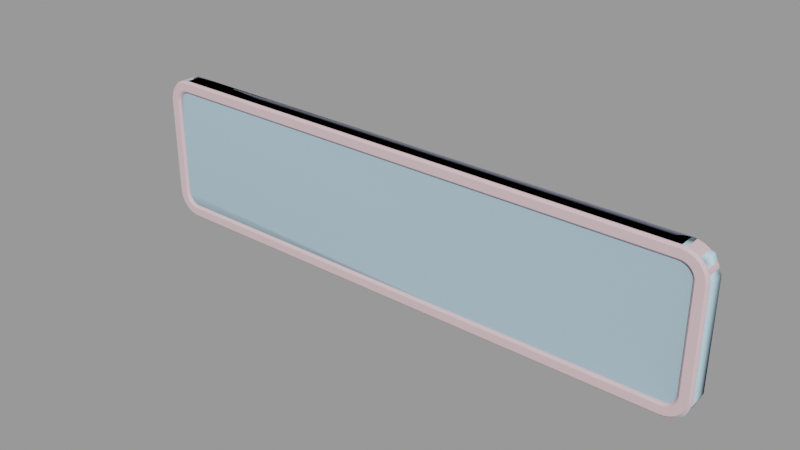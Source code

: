 # Source: sign_gameplay01_witharrow_l.blend  (saved by Blender 2.92.15; exported with 4.5.12 LTS)
import bpy
from mathutils import Matrix  # noqa: F401  (used for matrix-valued properties, if any)

bpy.ops.wm.read_factory_settings(use_empty=True)
scene = bpy.context.scene
scene.name = 'sign_gameplay01_witharrow_l.qc'

# ---- collections
col_sign_gameplay01_witharrow_l = bpy.data.collections.new('sign_gameplay01_witharrow_l'); scene.collection.children.link(col_sign_gameplay01_witharrow_l)

# ---- materials (node trees are filled in below, after node groups)
mat_sign_gameplay01_skin1 = bpy.data.materials.new('sign_gameplay01_skin1')
mat_sign_gameplay01_skin1.use_transparent_shadow = False
mat_sign_gameplay01_skin1.diffuse_color = (0.741, 0.5328, 0.5703, 1.0)
mat_phy = bpy.data.materials.new('  phy')
mat_phy.use_transparent_shadow = False
mat_phy.diffuse_color = (0.5672, 0.8208, 0.9743, 1.0)

# ---- material node trees

# ---- meshes
me_sign_gameplay01_witharrow_l = bpy.data.meshes.new('sign_gameplay01_witharrow_L')
me_sign_gameplay01_witharrow_l.from_pydata([(-23.0, -2.666, 12.0), (-43.0, -3e-06, 12.0), (-43.0, -2.666, 12.0), (-23.0, -2e-06, 12.0), (-23.0, -2.666, -10.0), (-43.0, -2e-06, -10.0), (-43.0, -2.666, -10.0), (-23.0, -1e-06, -10.0), (43.0, -2.666, -10.0), (43.0, 2e-06, -10.0), (-23.0, -1e-06, 10.0), (-43.0, -2.666, 10.0), (-43.0, -2e-06, 10.0), (-23.0, -2.666, 10.0), (43.0, 2e-06, 10.0), (43.0, -2.666, 10.0), (-23.0, 0.0, -12.0), (-43.0, -2.666, -12.0), (-43.0, -1e-06, -12.0), (-23.0, -2.666, -12.0), (43.0, 3e-06, -12.0), (43.0, -2.666, -12.0), (-23.67, -2.0, -10.0), (-24.0, -1.666, 10.0), (-24.0, -1.666, -10.0), (-23.67, -2.0, 10.0), (-22.0, -1.666, -10.0), (-22.33, -2.0, 10.0), (-22.33, -2.0, -10.0), (-22.0, -1.666, 10.0), (43.0, -2.666, 12.0), (43.0, 1e-06, 12.0), (45.0, -1.666, 8.0), (43.0, -1.666, 10.0), (-23.0, -1.666, 10.0), (43.45, -1.666, 9.95), (43.87, -1.666, 9.802), (44.25, -1.666, 9.564), (44.56, -1.666, 9.247), (44.8, -1.666, 8.868), (44.95, -1.666, 8.445), (44.95, -1.666, -8.445), (45.0, -1.666, -8.0), (44.8, -1.666, -8.868), (44.56, -1.666, -9.247), (44.25, -1.666, -9.564), (43.87, -1.666, -9.802), (43.45, -1.666, -9.95), (43.0, -1.666, -10.0), (-23.0, -1.666, -10.0), (-43.0, -1.666, 10.0), (-43.0, -1.666, -10.0), (-43.45, -1.666, -9.95), (-43.87, -1.666, -9.802), (-44.25, -1.666, -9.564), (-44.56, -1.666, -9.247), (-44.8, -1.666, -8.868), (-44.95, -1.666, -8.445), (-45.0, -1.666, -8.0), (-45.0, -1.666, 8.0), (-44.95, -1.666, 8.445), (-44.8, -1.666, 8.868), (-44.56, -1.666, 9.247), (-44.25, -1.666, 9.564), (-43.87, -1.666, 9.802), (-43.45, -1.666, 9.95), (47.0, -2.666, -8.0), (46.67, -3.0, 8.0), (46.67, -3.0, -8.0), (46.59, -3.0, -8.715), (46.92, -2.666, -8.78), (46.39, -3.0, -9.403), (-23.0, -3.0, 11.67), (43.0, -3.0, 11.67), (43.72, -3.0, 11.59), (43.78, -2.666, 11.92), (44.4, -3.0, 11.39), (44.53, -2.666, 11.7), (45.04, -3.0, 11.05), (45.22, -2.666, 11.33), (45.59, -3.0, 10.59), (45.83, -2.666, 10.83), (46.05, -3.0, 10.04), (46.33, -2.666, 10.22), (46.39, -3.0, 9.403), (46.7, -2.666, 9.531), (46.59, -3.0, 8.715), (46.92, -2.666, 8.78), (47.0, -2.666, 8.0), (-45.0, -2e-06, -8.0), (-45.0, -2.666, -8.0), (-44.96, -2.666, -8.39), (-44.96, -2e-06, -8.39), (-44.85, -2.666, -8.765), (-44.85, -2e-06, -8.765), (-44.66, -2.666, -9.111), (-44.66, -2e-06, -9.111), (-44.41, -2.666, -9.414), (-44.41, -2e-06, -9.414), (-44.11, -2.666, -9.663), (-44.11, -2e-06, -9.663), (-43.77, -2.666, -9.848), (-43.77, -2e-06, -9.848), (-43.39, -2.666, -9.962), (-43.39, -2e-06, -9.962), (-43.39, -2.666, 9.962), (-43.39, -2e-06, 9.962), (-43.77, -2.666, 9.848), (-43.77, -2e-06, 9.848), (-44.11, -2.666, 9.663), (-44.11, -2e-06, 9.663), (-44.41, -2.666, 9.414), (-44.41, -2e-06, 9.414), (-44.66, -2.666, 9.111), (-44.66, -2e-06, 9.111), (-44.85, -2.666, 8.765), (-44.85, -2e-06, 8.765), (-44.96, -2.666, 8.39), (-44.96, -2e-06, 8.39), (-45.0, -2.666, 8.0), (-45.0, -2e-06, 8.0), (44.96, 2e-06, -8.39), (45.0, -2.666, -8.0), (45.0, 2e-06, -8.0), (44.96, -2.666, -8.39), (44.85, 2e-06, -8.765), (44.85, -2.666, -8.765), (44.66, 2e-06, -9.111), (44.66, -2.666, -9.111), (44.41, 2e-06, -9.414), (44.41, -2.666, -9.414), (44.11, 2e-06, -9.663), (44.11, -2.666, -9.663), (43.77, 2e-06, -9.848), (43.77, -2.666, -9.848), (43.39, 2e-06, -9.962), (43.39, -2.666, -9.962), (43.39, 2e-06, 9.962), (43.39, -2.666, 9.962), (43.77, 2e-06, 9.848), (43.77, -2.666, 9.848), (44.11, 2e-06, 9.663), (44.11, -2.666, 9.663), (44.41, 2e-06, 9.414), (44.41, -2.666, 9.414), (44.66, 2e-06, 9.111), (44.66, -2.666, 9.111), (44.85, 2e-06, 8.765), (44.85, -2.666, 8.765), (44.96, 2e-06, 8.39), (44.96, -2.666, 8.39), (45.0, 2e-06, 8.0), (45.0, -2.666, 8.0), (47.0, 2e-06, -8.0), (46.92, 2e-06, -8.78), (46.7, -2.666, -9.531), (46.7, 2e-06, -9.531), (46.33, -2.666, -10.22), (46.33, 2e-06, -10.22), (45.83, -2.666, -10.83), (45.83, 2e-06, -10.83), (45.22, -2.666, -11.33), (45.22, 2e-06, -11.33), (44.53, -2.666, -11.7), (44.53, 3e-06, -11.7), (43.78, -2.666, -11.92), (43.78, 3e-06, -11.92), (43.78, 1e-06, 11.92), (44.53, 1e-06, 11.7), (45.22, 2e-06, 11.33), (45.83, 2e-06, 10.83), (46.33, 2e-06, 10.22), (46.7, 2e-06, 9.531), (46.92, 2e-06, 8.78), (47.0, 2e-06, 8.0), (-46.92, -2.666, 8.78), (-47.0, -2e-06, 8.0), (-47.0, -2.666, 8.0), (-46.92, -2e-06, 8.78), (-46.7, -2.666, 9.531), (-46.7, -2e-06, 9.531), (-46.33, -2.666, 10.22), (-46.33, -2e-06, 10.22), (-45.83, -2.666, 10.83), (-45.83, -2e-06, 10.83), (-45.22, -2.666, 11.33), (-45.22, -2e-06, 11.33), (-44.53, -2.666, 11.7), (-44.53, -3e-06, 11.7), (-43.78, -2.666, 11.92), (-43.78, -3e-06, 11.92), (-43.78, -2.666, -11.92), (-43.78, -1e-06, -11.92), (-44.53, -2.666, -11.7), (-44.53, -1e-06, -11.7), (-45.22, -2.666, -11.33), (-45.22, -2e-06, -11.33), (-45.83, -2.666, -10.83), (-45.83, -2e-06, -10.83), (-46.33, -2.666, -10.22), (-46.33, -2e-06, -10.22), (-46.7, -2.666, -9.531), (-46.7, -2e-06, -9.531), (-46.92, -2.666, -8.78), (-46.92, -2e-06, -8.78), (-47.0, -2.666, -8.0), (-47.0, -2e-06, -8.0), (44.3, -3.0, -9.941), (45.59, -3.0, -10.59), (44.65, -3.0, -9.651), (46.05, -3.0, -10.04), (44.94, -3.0, -9.297), (45.16, -3.0, -8.894), (45.29, -3.0, -8.456), (45.33, -3.0, -8.0), (45.33, -3.0, 8.0), (45.29, -3.0, 8.456), (45.16, -3.0, 8.894), (44.94, -3.0, 9.297), (43.46, -3.0, -10.29), (44.4, -3.0, -11.39), (43.89, -3.0, -10.16), (45.04, -3.0, -11.05), (44.65, -3.0, 9.651), (44.3, -3.0, 9.941), (43.89, -3.0, 10.16), (43.46, -3.0, 10.29), (43.0, -3.0, 10.33), (-23.0, -3.0, 10.33), (-43.0, -3.0, 11.67), (-43.0, -3.0, 10.33), (-43.72, -3.0, 11.59), (-43.46, -3.0, 10.29), (-44.4, -3.0, 11.39), (-43.89, -3.0, 10.16), (-45.04, -3.0, 11.05), (-44.3, -3.0, 9.941), (-45.59, -3.0, 10.59), (-44.65, -3.0, 9.651), (-46.05, -3.0, 10.04), (-44.94, -3.0, 9.297), (-46.39, -3.0, 9.403), (-45.16, -3.0, 8.894), (-46.59, -3.0, 8.715), (-45.29, -3.0, 8.456), (-46.67, -3.0, 8.0), (-45.33, -3.0, 8.0), (-46.67, -3.0, -8.0), (-45.33, -3.0, -8.0), (-46.59, -3.0, -8.715), (-45.29, -3.0, -8.456), (-46.39, -3.0, -9.403), (-45.16, -3.0, -8.894), (-46.05, -3.0, -10.04), (-44.94, -3.0, -9.297), (-45.59, -3.0, -10.59), (-44.65, -3.0, -9.651), (-45.04, -3.0, -11.05), (-44.3, -3.0, -9.941), (-44.4, -3.0, -11.39), (-43.89, -3.0, -10.16), (-43.72, -3.0, -11.59), (-43.46, -3.0, -10.29), (-43.0, -3.0, -11.67), (-43.0, -3.0, -10.33), (-23.0, -3.0, -11.67), (-23.0, -3.0, -10.33), (43.0, -3.0, -11.67), (43.0, -3.0, -10.33), (43.72, -3.0, -11.59)], [], [(0, 1, 2), (0, 3, 1), (4, 5, 6), (4, 7, 5), (8, 7, 4), (8, 9, 7), (10, 11, 12), (10, 13, 11), (14, 13, 10), (14, 15, 13), (16, 17, 18), (16, 19, 17), (20, 19, 16), (20, 21, 19), (22, 23, 24), (22, 25, 23), (26, 27, 28), (26, 29, 27), (22, 27, 25), (22, 28, 27), (30, 3, 0), (30, 31, 3), (32, 33, 34), (32, 35, 33), (32, 36, 35), (32, 37, 36), (32, 38, 37), (32, 39, 38), (32, 40, 39), (32, 41, 42), (32, 43, 41), (32, 44, 43), (32, 45, 44), (32, 46, 45), (32, 47, 46), (32, 48, 47), (32, 49, 48), (32, 34, 49), (50, 49, 34), (50, 51, 49), (50, 52, 51), (50, 53, 52), (50, 54, 53), (50, 55, 54), (50, 56, 55), (50, 57, 56), (50, 58, 57), (50, 59, 58), (50, 60, 59), (50, 61, 60), (50, 62, 61), (50, 63, 62), (50, 64, 63), (50, 65, 64), (66, 67, 68), (69, 66, 68), (69, 70, 66), (71, 70, 69), (72, 73, 30), (74, 30, 73), (74, 75, 30), (76, 75, 74), (76, 77, 75), (78, 77, 76), (78, 79, 77), (80, 79, 78), (80, 81, 79), (82, 81, 80), (82, 83, 81), (84, 83, 82), (84, 85, 83), (86, 85, 84), (86, 87, 85), (67, 87, 86), (67, 88, 87), (66, 88, 67), (89, 90, 91), (89, 91, 92), (92, 91, 93), (92, 93, 94), (94, 93, 95), (94, 95, 96), (96, 95, 97), (96, 97, 98), (98, 97, 99), (98, 99, 100), (100, 99, 101), (100, 101, 102), (102, 101, 103), (102, 103, 104), (104, 103, 6), (104, 6, 5), (12, 11, 105), (12, 105, 106), (106, 105, 107), (106, 107, 108), (108, 107, 109), (108, 109, 110), (110, 109, 111), (110, 111, 112), (112, 111, 113), (112, 113, 114), (114, 113, 115), (114, 115, 116), (116, 115, 117), (116, 117, 118), (118, 117, 119), (118, 119, 120), (90, 120, 119), (90, 89, 120), (121, 122, 123), (121, 124, 122), (125, 124, 121), (125, 126, 124), (127, 126, 125), (127, 128, 126), (129, 128, 127), (129, 130, 128), (131, 130, 129), (131, 132, 130), (133, 132, 131), (133, 134, 132), (135, 134, 133), (135, 136, 134), (9, 136, 135), (9, 8, 136), (137, 15, 14), (137, 138, 15), (139, 138, 137), (139, 140, 138), (141, 140, 139), (141, 142, 140), (143, 142, 141), (143, 144, 142), (145, 144, 143), (145, 146, 144), (147, 146, 145), (147, 148, 146), (149, 148, 147), (149, 150, 148), (151, 150, 149), (151, 152, 150), (152, 151, 123), (152, 123, 122), (70, 153, 66), (70, 154, 153), (155, 154, 70), (155, 156, 154), (157, 156, 155), (157, 158, 156), (159, 158, 157), (159, 160, 158), (161, 160, 159), (161, 162, 160), (163, 162, 161), (163, 164, 162), (165, 164, 163), (165, 166, 164), (21, 166, 165), (21, 20, 166), (75, 31, 30), (75, 167, 31), (77, 167, 75), (77, 168, 167), (79, 168, 77), (79, 169, 168), (81, 169, 79), (81, 170, 169), (83, 170, 81), (83, 171, 170), (85, 171, 83), (85, 172, 171), (87, 172, 85), (87, 173, 172), (88, 173, 87), (88, 174, 173), (174, 88, 66), (174, 66, 153), (175, 176, 177), (175, 178, 176), (179, 178, 175), (179, 180, 178), (181, 180, 179), (181, 182, 180), (183, 182, 181), (183, 184, 182), (185, 184, 183), (185, 186, 184), (187, 186, 185), (187, 188, 186), (189, 188, 187), (189, 190, 188), (2, 190, 189), (2, 1, 190), (191, 18, 17), (191, 192, 18), (193, 192, 191), (193, 194, 192), (195, 194, 193), (195, 196, 194), (197, 196, 195), (197, 198, 196), (199, 198, 197), (199, 200, 198), (201, 200, 199), (201, 202, 200), (203, 202, 201), (203, 204, 202), (205, 204, 203), (205, 206, 204), (206, 205, 177), (206, 177, 176), (207, 208, 209), (209, 208, 210), (209, 210, 211), (211, 210, 71), (211, 71, 212), (212, 71, 69), (212, 69, 213), (213, 69, 68), (213, 68, 214), (67, 214, 68), (67, 215, 214), (215, 67, 86), (215, 86, 216), (216, 86, 84), (216, 84, 217), (217, 84, 82), (217, 82, 218), (218, 82, 80), (219, 220, 221), (221, 220, 222), (221, 222, 207), (207, 222, 208), (218, 80, 223), (223, 80, 78), (223, 78, 224), (224, 78, 76), (224, 76, 225), (225, 76, 74), (225, 74, 226), (226, 74, 73), (226, 73, 227), (227, 73, 72), (227, 72, 228), (228, 72, 229), (228, 229, 230), (230, 229, 231), (230, 231, 232), (232, 231, 233), (232, 233, 234), (234, 233, 235), (234, 235, 236), (236, 235, 237), (236, 237, 238), (238, 237, 239), (238, 239, 240), (240, 239, 241), (240, 241, 242), (242, 241, 243), (242, 243, 244), (244, 243, 245), (244, 245, 246), (247, 246, 245), (247, 248, 246), (248, 247, 249), (248, 249, 250), (250, 249, 251), (250, 251, 252), (252, 251, 253), (252, 253, 254), (254, 253, 255), (254, 255, 256), (256, 255, 257), (256, 257, 258), (258, 257, 259), (258, 259, 260), (260, 259, 261), (260, 261, 262), (262, 261, 263), (262, 263, 264), (265, 264, 263), (265, 266, 264), (267, 266, 265), (267, 268, 266), (268, 267, 269), (268, 269, 219), (219, 269, 220), (243, 175, 177), (241, 175, 243), (241, 179, 175), (239, 179, 241), (239, 181, 179), (237, 181, 239), (237, 183, 181), (235, 183, 237), (235, 185, 183), (233, 185, 235), (233, 187, 185), (231, 187, 233), (231, 189, 187), (229, 189, 231), (229, 2, 189), (0, 2, 229), (0, 229, 72), (72, 30, 0), (136, 219, 221), (8, 219, 136), (8, 268, 219), (266, 268, 8), (266, 8, 4), (4, 264, 266), (4, 6, 264), (103, 264, 6), (103, 262, 264), (101, 262, 103), (101, 260, 262), (99, 260, 101), (99, 258, 260), (97, 258, 99), (97, 256, 258), (95, 256, 97), (95, 254, 256), (93, 254, 95), (93, 252, 254), (91, 252, 93), (91, 250, 252), (90, 250, 91), (90, 248, 250), (90, 246, 248), (90, 119, 246), (117, 246, 119), (117, 244, 246), (115, 244, 117), (115, 242, 244), (113, 242, 115), (113, 240, 242), (111, 240, 113), (111, 238, 240), (109, 238, 111), (109, 236, 238), (107, 236, 109), (107, 234, 236), (105, 234, 107), (105, 232, 234), (11, 232, 105), (11, 230, 232), (11, 228, 230), (11, 13, 228), (227, 228, 13), (227, 13, 15), (138, 227, 15), (138, 226, 227), (140, 226, 138), (140, 225, 226), (142, 225, 140), (142, 224, 225), (144, 224, 142), (144, 223, 224), (146, 223, 144), (146, 218, 223), (148, 218, 146), (148, 217, 218), (150, 217, 148), (150, 216, 217), (152, 216, 150), (152, 215, 216), (214, 215, 152), (214, 152, 122), (124, 214, 122), (124, 213, 214), (126, 213, 124), (126, 212, 213), (128, 212, 126), (128, 211, 212), (130, 211, 128), (130, 209, 211), (132, 209, 130), (132, 207, 209), (134, 207, 132), (134, 221, 207), (136, 221, 134), (71, 155, 70), (210, 155, 71), (210, 157, 155), (208, 157, 210), (208, 159, 157), (222, 159, 208), (222, 161, 159), (220, 161, 222), (220, 163, 161), (269, 163, 220), (269, 165, 163), (267, 165, 269), (267, 21, 165), (19, 21, 267), (19, 267, 265), (265, 17, 19), (265, 263, 17), (261, 17, 263), (261, 191, 17), (259, 191, 261), (259, 193, 191), (257, 193, 259), (257, 195, 193), (255, 195, 257), (255, 197, 195), (253, 197, 255), (253, 199, 197), (251, 199, 253), (251, 201, 199), (249, 201, 251), (249, 203, 201), (247, 203, 249), (247, 205, 203), (247, 177, 205), (247, 245, 177), (243, 177, 245)])
me_sign_gameplay01_witharrow_l.polygons.foreach_set('use_smooth', [True] * 418)
_k = set([(0, 2), (0, 30), (2, 189), (4, 6), (4, 8), (6, 103), (8, 136), (11, 13), (11, 105), (13, 15), (15, 138), (17, 19), (17, 191), (19, 21), (21, 165), (22, 23), (22, 25), (26, 27), (27, 28), (30, 75), (66, 70), (66, 88), (67, 68), (67, 86), (68, 69), (69, 71), (70, 155), (71, 210), (72, 73), (72, 229), (73, 74), (74, 76), (75, 77), (76, 78), (77, 79), (78, 80), (79, 81), (80, 82), (81, 83), (82, 84), (83, 85), (84, 86), (85, 87), (87, 88), (90, 91), (90, 119), (91, 93), (93, 95), (95, 97), (97, 99), (99, 101), (101, 103), (105, 107), (107, 109), (109, 111), (111, 113), (113, 115), (115, 117), (117, 119), (122, 124), (122, 152), (124, 126), (126, 128), (128, 130), (130, 132), (132, 134), (134, 136), (138, 140), (140, 142), (142, 144), (144, 146), (146, 148), (148, 150), (150, 152), (155, 157), (157, 159), (159, 161), (161, 163), (163, 165), (175, 177), (175, 179), (177, 205), (179, 181), (181, 183), (183, 185), (185, 187), (187, 189), (191, 193), (193, 195), (195, 197), (197, 199), (199, 201), (201, 203), (203, 205), (207, 209), (207, 221), (208, 210), (208, 222), (209, 211), (211, 212), (212, 213), (213, 214), (214, 215), (215, 216), (216, 217), (217, 218), (218, 223), (219, 221), (219, 268), (220, 222), (220, 269), (223, 224), (224, 225), (225, 226), (226, 227), (227, 228), (228, 230), (229, 231), (230, 232), (231, 233), (232, 234), (233, 235), (234, 236), (235, 237), (236, 238), (237, 239), (238, 240), (239, 241), (240, 242), (241, 243), (242, 244), (243, 245), (244, 246), (245, 247), (246, 248), (247, 249), (248, 250), (249, 251), (250, 252), (251, 253), (252, 254), (253, 255), (254, 256), (255, 257), (256, 258), (257, 259), (258, 260), (259, 261), (260, 262), (261, 263), (262, 264), (263, 265), (264, 266), (265, 267), (266, 268), (267, 269)])
me_sign_gameplay01_witharrow_l.attributes.new('sharp_edge', 'BOOLEAN', 'EDGE').data.foreach_set('value', [ (min(e.vertices), max(e.vertices)) in _k for e in me_sign_gameplay01_witharrow_l.edges])
_uv = me_sign_gameplay01_witharrow_l.uv_layers.new(name='UVMap')
_uv.uv.foreach_set('vector', [0.05799, 0.3767, 0.2706, 0.4337, 0.2706, 0.3767, 0.05799, 0.3767, 0.05799, 0.4337, 0.2706, 0.4337, 0.7496, 0.1503, 0.9588, 0.2065, 0.9588, 0.1504, 0.7496, 0.1503, 0.7496, 0.2065, 0.9588, 0.2065, 0.05803, 0.1503, 0.7496, 0.2065, 0.7496, 0.1503, 0.05803, 0.1503, 0.05803, 0.2065, 0.7496, 0.2065, 0.7494, 0.2065, 0.959, 0.2627, 0.959, 0.2065, 0.7494, 0.2065, 0.7494, 0.2627, 0.959, 0.2627, 0.0578, 0.2065, 0.7494, 0.2627, 0.7494, 0.2065, 0.0578, 0.2065, 0.0578, 0.2627, 0.7494, 0.2627, 0.2706, 0.3767, 0.0578, 0.3197, 0.0578, 0.3767, 0.2706, 0.3767, 0.2706, 0.3197, 0.0578, 0.3197, 0.9722, 0.3767, 0.2706, 0.3197, 0.2706, 0.3767, 0.9722, 0.3767, 0.9722, 0.3198, 0.2706, 0.3197, 0.03603, 0.4605, 0.03279, 0.0707, 0.03279, 0.4605, 0.03603, 0.4605, 0.03603, 0.0707, 0.03279, 0.0707, 0.05217, 0.4605, 0.04892, 0.0707, 0.04892, 0.4605, 0.05217, 0.4605, 0.05217, 0.0707, 0.04892, 0.0707, 0.03603, 0.4605, 0.04892, 0.0707, 0.03603, 0.0707, 0.03603, 0.4605, 0.04892, 0.4605, 0.04892, 0.0707, 0.2706, 0.3767, 0.9722, 0.4337, 0.9722, 0.3767, 0.2706, 0.3767, 0.2706, 0.4337, 0.9722, 0.4337, 0.9812, 0.9321, 0.9591, 0.9766, 0.2442, 0.9766, 0.9812, 0.9321, 0.964, 0.9755, 0.9591, 0.9766, 0.9812, 0.9321, 0.9687, 0.9722, 0.964, 0.9755, 0.9812, 0.9321, 0.9729, 0.9669, 0.9687, 0.9722, 0.9812, 0.9321, 0.9764, 0.9599, 0.9729, 0.9669, 0.9812, 0.9321, 0.979, 0.9514, 0.9764, 0.9599, 0.9812, 0.9321, 0.9807, 0.942, 0.979, 0.9514, 0.9812, 0.9321, 0.9807, 0.5661, 0.9812, 0.576, 0.9812, 0.9321, 0.979, 0.5567, 0.9807, 0.5661, 0.9812, 0.9321, 0.9764, 0.5483, 0.979, 0.5567, 0.9812, 0.9321, 0.9729, 0.5412, 0.9764, 0.5483, 0.9812, 0.9321, 0.9687, 0.5359, 0.9729, 0.5412, 0.9812, 0.9321, 0.964, 0.5326, 0.9687, 0.5359, 0.9812, 0.9321, 0.9591, 0.5315, 0.964, 0.5326, 0.9812, 0.9321, 0.2442, 0.5315, 0.9591, 0.5315, 0.9812, 0.9321, 0.2442, 0.9766, 0.2442, 0.5315, 0.02947, 0.9766, 0.2442, 0.5315, 0.2442, 0.9766, 0.02947, 0.9766, 0.02947, 0.5315, 0.2442, 0.5315, 0.02947, 0.9766, 0.02455, 0.5326, 0.02947, 0.5315, 0.02947, 0.9766, 0.01987, 0.5359, 0.02455, 0.5326, 0.02947, 0.9766, 0.01567, 0.5412, 0.01987, 0.5359, 0.02947, 0.9766, 0.01217, 0.5483, 0.01567, 0.5412, 0.02947, 0.9766, 0.009532, 0.5567, 0.01217, 0.5483, 0.02947, 0.9766, 0.007895, 0.5661, 0.009532, 0.5567, 0.02947, 0.9766, 0.00734, 0.576, 0.007895, 0.5661, 0.02947, 0.9766, 0.00734, 0.9321, 0.00734, 0.576, 0.02947, 0.9766, 0.007895, 0.942, 0.00734, 0.9321, 0.02947, 0.9766, 0.009532, 0.9514, 0.007895, 0.942, 0.02947, 0.9766, 0.01217, 0.9599, 0.009532, 0.9514, 0.02947, 0.9766, 0.01567, 0.9669, 0.01217, 0.9599, 0.02947, 0.9766, 0.01987, 0.9722, 0.01567, 0.9669, 0.02947, 0.9766, 0.02455, 0.9755, 0.01987, 0.9722, 0.0, 0.09138, 0.003563, 0.4337, 0.003563, 0.09138, 0.004312, 0.07608, 0.0, 0.09138, 0.003563, 0.09138, 0.004312, 0.07608, 0.000818, 0.07468, 0.0, 0.09138, 0.006531, 0.06137, 0.000818, 0.07468, 0.004312, 0.07608, 0.7447, 0.5122, 0.04255, 0.5122, 0.04255, 0.5193, 0.03495, 0.5107, 0.04255, 0.5193, 0.04255, 0.5122, 0.03495, 0.5107, 0.03425, 0.5177, 0.04255, 0.5193, 0.02763, 0.5062, 0.03425, 0.5177, 0.03495, 0.5107, 0.02763, 0.5062, 0.02627, 0.5128, 0.03425, 0.5177, 0.02089, 0.499, 0.02627, 0.5128, 0.02763, 0.5062, 0.02089, 0.499, 0.01891, 0.5049, 0.02627, 0.5128, 0.01498, 0.4892, 0.01891, 0.5049, 0.02089, 0.499, 0.01498, 0.4892, 0.01246, 0.4943, 0.01891, 0.5049, 0.01013, 0.4773, 0.01246, 0.4943, 0.01498, 0.4892, 0.01013, 0.4773, 0.007172, 0.4813, 0.01246, 0.4943, 0.006531, 0.4638, 0.007172, 0.4813, 0.01013, 0.4773, 0.006531, 0.4638, 0.003239, 0.4665, 0.007172, 0.4813, 0.004312, 0.449, 0.003239, 0.4665, 0.006531, 0.4638, 0.004312, 0.449, 0.000818, 0.4504, 0.003239, 0.4665, 0.003563, 0.4337, 0.000818, 0.4504, 0.004312, 0.449, 0.003563, 0.4337, 0.0, 0.4337, 0.000818, 0.4504, 0.0, 0.09138, 0.0, 0.4337, 0.003563, 0.4337, 0.6963, 0.3122, 0.6963, 0.2765, 0.6937, 0.2765, 0.6963, 0.3122, 0.6937, 0.2765, 0.6937, 0.3122, 0.6937, 0.3122, 0.6937, 0.2765, 0.6911, 0.2765, 0.6937, 0.3122, 0.6911, 0.2765, 0.6911, 0.3122, 0.6911, 0.3122, 0.6911, 0.2765, 0.6885, 0.2765, 0.6911, 0.3122, 0.6885, 0.2765, 0.6885, 0.3122, 0.6885, 0.3122, 0.6885, 0.2765, 0.6859, 0.2765, 0.6885, 0.3122, 0.6859, 0.2765, 0.6859, 0.3122, 0.6859, 0.3122, 0.6859, 0.2765, 0.6833, 0.2765, 0.6859, 0.3122, 0.6833, 0.2765, 0.6833, 0.3122, 0.6833, 0.3122, 0.6833, 0.2765, 0.6806, 0.2765, 0.6833, 0.3122, 0.6806, 0.2765, 0.6806, 0.3122, 0.6806, 0.3122, 0.6806, 0.2765, 0.678, 0.2765, 0.6806, 0.3122, 0.678, 0.2765, 0.678, 0.3122, 0.678, 0.3122, 0.678, 0.2765, 0.6754, 0.2765, 0.678, 0.3122, 0.6754, 0.2765, 0.6754, 0.3122, 0.8238, 0.3122, 0.8238, 0.2765, 0.8212, 0.2765, 0.8238, 0.3122, 0.8212, 0.2765, 0.8212, 0.3122, 0.8212, 0.3122, 0.8212, 0.2765, 0.8186, 0.2765, 0.8212, 0.3122, 0.8186, 0.2765, 0.8186, 0.3122, 0.8186, 0.3122, 0.8186, 0.2765, 0.816, 0.2765, 0.8186, 0.3122, 0.816, 0.2765, 0.816, 0.3122, 0.816, 0.3122, 0.816, 0.2765, 0.8134, 0.2765, 0.816, 0.3122, 0.8134, 0.2765, 0.8134, 0.3122, 0.8134, 0.3122, 0.8134, 0.2765, 0.8107, 0.2765, 0.8134, 0.3122, 0.8107, 0.2765, 0.8107, 0.3122, 0.8107, 0.3122, 0.8107, 0.2765, 0.8081, 0.2765, 0.8107, 0.3122, 0.8081, 0.2765, 0.8081, 0.3122, 0.8081, 0.3122, 0.8081, 0.2765, 0.8055, 0.2765, 0.8081, 0.3122, 0.8055, 0.2765, 0.8055, 0.3122, 0.8055, 0.3122, 0.8055, 0.2765, 0.8029, 0.2765, 0.8055, 0.3122, 0.8029, 0.2765, 0.8029, 0.3122, 0.6963, 0.2765, 0.8029, 0.3122, 0.8029, 0.2765, 0.6963, 0.2765, 0.6963, 0.3122, 0.8029, 0.3122, 0.9539, 0.3122, 0.9513, 0.2765, 0.9513, 0.3122, 0.9539, 0.3122, 0.9539, 0.2765, 0.9513, 0.2765, 0.9565, 0.3122, 0.9539, 0.2765, 0.9539, 0.3122, 0.9565, 0.3122, 0.9565, 0.2765, 0.9539, 0.2765, 0.9591, 0.3122, 0.9565, 0.2765, 0.9565, 0.3122, 0.9591, 0.3122, 0.9591, 0.2765, 0.9565, 0.2765, 0.9617, 0.3122, 0.9591, 0.2765, 0.9591, 0.3122, 0.9617, 0.3122, 0.9617, 0.2765, 0.9591, 0.2765, 0.9643, 0.3122, 0.9617, 0.2765, 0.9617, 0.3122, 0.9643, 0.3122, 0.9643, 0.2765, 0.9617, 0.2765, 0.967, 0.3122, 0.9643, 0.2765, 0.9643, 0.3122, 0.967, 0.3122, 0.967, 0.2765, 0.9643, 0.2765, 0.9696, 0.3122, 0.967, 0.2765, 0.967, 0.3122, 0.9696, 0.3122, 0.9696, 0.2765, 0.967, 0.2765, 0.9722, 0.3122, 0.9696, 0.2765, 0.9696, 0.3122, 0.9722, 0.3122, 0.9722, 0.2765, 0.9696, 0.2765, 0.8264, 0.3122, 0.8238, 0.2765, 0.8238, 0.3122, 0.8264, 0.3122, 0.8264, 0.2765, 0.8238, 0.2765, 0.829, 0.3122, 0.8264, 0.2765, 0.8264, 0.3122, 0.829, 0.3122, 0.829, 0.2765, 0.8264, 0.2765, 0.8316, 0.3122, 0.829, 0.2765, 0.829, 0.3122, 0.8316, 0.3122, 0.8316, 0.2765, 0.829, 0.2765, 0.8342, 0.3122, 0.8316, 0.2765, 0.8316, 0.3122, 0.8342, 0.3122, 0.8342, 0.2765, 0.8316, 0.2765, 0.8369, 0.3122, 0.8342, 0.2765, 0.8342, 0.3122, 0.8369, 0.3122, 0.8369, 0.2765, 0.8342, 0.2765, 0.8395, 0.3122, 0.8369, 0.2765, 0.8369, 0.3122, 0.8395, 0.3122, 0.8395, 0.2765, 0.8369, 0.2765, 0.8421, 0.3122, 0.8395, 0.2765, 0.8395, 0.3122, 0.8421, 0.3122, 0.8421, 0.2765, 0.8395, 0.2765, 0.8447, 0.3122, 0.8421, 0.2765, 0.8421, 0.3122, 0.8447, 0.3122, 0.8447, 0.2765, 0.8421, 0.2765, 0.8447, 0.2765, 0.8447, 0.3122, 0.9513, 0.3122, 0.8447, 0.2765, 0.9513, 0.3122, 0.9513, 0.2765, 0.4196, 0.268, 0.4279, 0.3144, 0.4279, 0.268, 0.4196, 0.268, 0.4196, 0.3144, 0.4279, 0.3144, 0.4113, 0.268, 0.4196, 0.3144, 0.4196, 0.268, 0.4113, 0.268, 0.4113, 0.3144, 0.4196, 0.3144, 0.4029, 0.268, 0.4113, 0.3144, 0.4113, 0.268, 0.4029, 0.268, 0.4029, 0.3144, 0.4113, 0.3144, 0.3946, 0.268, 0.4029, 0.3144, 0.4029, 0.268, 0.3946, 0.268, 0.3946, 0.3144, 0.4029, 0.3144, 0.3863, 0.268, 0.3946, 0.3144, 0.3946, 0.268, 0.3863, 0.268, 0.3863, 0.3144, 0.3946, 0.3144, 0.3779, 0.268, 0.3863, 0.3144, 0.3863, 0.268, 0.3779, 0.268, 0.3779, 0.3144, 0.3863, 0.3144, 0.3696, 0.268, 0.3779, 0.3144, 0.3779, 0.268, 0.3696, 0.268, 0.3696, 0.3144, 0.3779, 0.3144, 0.3613, 0.268, 0.3696, 0.3144, 0.3696, 0.268, 0.3613, 0.268, 0.3613, 0.3144, 0.3696, 0.3144, 0.6564, 0.268, 0.6647, 0.3144, 0.6647, 0.268, 0.6564, 0.268, 0.6564, 0.3144, 0.6647, 0.3144, 0.648, 0.268, 0.6564, 0.3144, 0.6564, 0.268, 0.648, 0.268, 0.648, 0.3144, 0.6564, 0.3144, 0.6397, 0.268, 0.648, 0.3144, 0.648, 0.268, 0.6397, 0.268, 0.6397, 0.3144, 0.648, 0.3144, 0.6314, 0.268, 0.6397, 0.3144, 0.6397, 0.268, 0.6314, 0.268, 0.6314, 0.3144, 0.6397, 0.3144, 0.623, 0.268, 0.6314, 0.3144, 0.6314, 0.268, 0.623, 0.268, 0.623, 0.3144, 0.6314, 0.3144, 0.6147, 0.268, 0.623, 0.3144, 0.623, 0.268, 0.6147, 0.268, 0.6147, 0.3144, 0.623, 0.3144, 0.6064, 0.268, 0.6147, 0.3144, 0.6147, 0.268, 0.6064, 0.268, 0.6064, 0.3144, 0.6147, 0.3144, 0.598, 0.268, 0.6064, 0.3144, 0.6064, 0.268, 0.598, 0.268, 0.598, 0.3144, 0.6064, 0.3144, 0.598, 0.3144, 0.598, 0.268, 0.4279, 0.268, 0.598, 0.3144, 0.4279, 0.268, 0.4279, 0.3144, 0.1162, 0.268, 0.1245, 0.3144, 0.1245, 0.268, 0.1162, 0.268, 0.1162, 0.3144, 0.1245, 0.3144, 0.1078, 0.268, 0.1162, 0.3144, 0.1162, 0.268, 0.1078, 0.268, 0.1078, 0.3144, 0.1162, 0.3144, 0.09948, 0.268, 0.1078, 0.3144, 0.1078, 0.268, 0.09948, 0.268, 0.09948, 0.3144, 0.1078, 0.3144, 0.09114, 0.268, 0.09948, 0.3144, 0.09948, 0.268, 0.09114, 0.268, 0.09114, 0.3144, 0.09948, 0.3144, 0.08281, 0.268, 0.09114, 0.3144, 0.09114, 0.268, 0.08281, 0.268, 0.08281, 0.3144, 0.09114, 0.3144, 0.07447, 0.268, 0.08281, 0.3144, 0.08281, 0.268, 0.07447, 0.268, 0.07447, 0.3144, 0.08281, 0.3144, 0.06614, 0.268, 0.07447, 0.3144, 0.07447, 0.268, 0.06614, 0.268, 0.06614, 0.3144, 0.07447, 0.3144, 0.0578, 0.268, 0.06614, 0.3144, 0.06614, 0.268, 0.0578, 0.268, 0.0578, 0.3144, 0.06614, 0.3144, 0.3529, 0.268, 0.3613, 0.3144, 0.3613, 0.268, 0.3529, 0.268, 0.3529, 0.3144, 0.3613, 0.3144, 0.3446, 0.268, 0.3529, 0.3144, 0.3529, 0.268, 0.3446, 0.268, 0.3446, 0.3144, 0.3529, 0.3144, 0.3362, 0.268, 0.3446, 0.3144, 0.3446, 0.268, 0.3362, 0.268, 0.3362, 0.3144, 0.3446, 0.3144, 0.3279, 0.268, 0.3362, 0.3144, 0.3362, 0.268, 0.3279, 0.268, 0.3279, 0.3144, 0.3362, 0.3144, 0.3196, 0.268, 0.3279, 0.3144, 0.3279, 0.268, 0.3196, 0.268, 0.3196, 0.3144, 0.3279, 0.3144, 0.3112, 0.268, 0.3196, 0.3144, 0.3196, 0.268, 0.3112, 0.268, 0.3112, 0.3144, 0.3196, 0.3144, 0.3029, 0.268, 0.3112, 0.3144, 0.3112, 0.268, 0.3029, 0.268, 0.3029, 0.3144, 0.3112, 0.3144, 0.2946, 0.268, 0.3029, 0.3144, 0.3029, 0.268, 0.2946, 0.268, 0.2946, 0.3144, 0.3029, 0.3144, 0.2946, 0.3144, 0.2946, 0.268, 0.1245, 0.268, 0.2946, 0.3144, 0.1245, 0.268, 0.1245, 0.3144, 0.02875, 0.04984, 0.01498, 0.03593, 0.02499, 0.05605, 0.02499, 0.05605, 0.01498, 0.03593, 0.01013, 0.04781, 0.02499, 0.05605, 0.01013, 0.04781, 0.0219, 0.06362, 0.0219, 0.06362, 0.01013, 0.04781, 0.006531, 0.06137, 0.0219, 0.06362, 0.006531, 0.06137, 0.0196, 0.07226, 0.0196, 0.07226, 0.006531, 0.06137, 0.004312, 0.07608, 0.0196, 0.07226, 0.004312, 0.07608, 0.01819, 0.08163, 0.01819, 0.08163, 0.004312, 0.07608, 0.003563, 0.09138, 0.01819, 0.08163, 0.003563, 0.09138, 0.01771, 0.09138, 0.003563, 0.4337, 0.01771, 0.09138, 0.003563, 0.09138, 0.003563, 0.4337, 0.01771, 0.4337, 0.01771, 0.09138, 0.01771, 0.4337, 0.003563, 0.4337, 0.004312, 0.449, 0.01771, 0.4337, 0.004312, 0.449, 0.01819, 0.4435, 0.01819, 0.4435, 0.004312, 0.449, 0.006531, 0.4638, 0.01819, 0.4435, 0.006531, 0.4638, 0.0196, 0.4529, 0.0196, 0.4529, 0.006531, 0.4638, 0.01013, 0.4773, 0.0196, 0.4529, 0.01013, 0.4773, 0.0219, 0.4615, 0.0219, 0.4615, 0.01013, 0.4773, 0.01498, 0.4892, 0.03771, 0.04238, 0.02763, 0.01893, 0.03305, 0.04522, 0.03305, 0.04522, 0.02763, 0.01893, 0.02089, 0.02617, 0.03305, 0.04522, 0.02089, 0.02617, 0.02875, 0.04984, 0.02875, 0.04984, 0.02089, 0.02617, 0.01498, 0.03593, 0.0219, 0.4615, 0.01498, 0.4892, 0.02499, 0.4691, 0.02499, 0.4691, 0.01498, 0.4892, 0.02089, 0.499, 0.02499, 0.4691, 0.02089, 0.499, 0.02875, 0.4753, 0.02875, 0.4753, 0.02089, 0.499, 0.02763, 0.5062, 0.02875, 0.4753, 0.02763, 0.5062, 0.03305, 0.4799, 0.03305, 0.4799, 0.02763, 0.5062, 0.03495, 0.5107, 0.03305, 0.4799, 0.03495, 0.5107, 0.03771, 0.4827, 0.03771, 0.4827, 0.03495, 0.5107, 0.04255, 0.5122, 0.03771, 0.4827, 0.04255, 0.5122, 0.04255, 0.4837, 0.04255, 0.4837, 0.04255, 0.5122, 0.7447, 0.5122, 0.04255, 0.4837, 0.7447, 0.5122, 0.7447, 0.4837, 0.7447, 0.4837, 0.7447, 0.5122, 0.9574, 0.5122, 0.7447, 0.4837, 0.9574, 0.5122, 0.9574, 0.4837, 0.9574, 0.4837, 0.9574, 0.5122, 0.9651, 0.5107, 0.9574, 0.4837, 0.9651, 0.5107, 0.9623, 0.4827, 0.9623, 0.4827, 0.9651, 0.5107, 0.9724, 0.5062, 0.9623, 0.4827, 0.9724, 0.5062, 0.967, 0.4799, 0.967, 0.4799, 0.9724, 0.5062, 0.9791, 0.499, 0.967, 0.4799, 0.9791, 0.499, 0.9712, 0.4753, 0.9712, 0.4753, 0.9791, 0.499, 0.985, 0.4892, 0.9712, 0.4753, 0.985, 0.4892, 0.975, 0.4691, 0.975, 0.4691, 0.985, 0.4892, 0.9899, 0.4773, 0.975, 0.4691, 0.9899, 0.4773, 0.9781, 0.4615, 0.9781, 0.4615, 0.9899, 0.4773, 0.9935, 0.4638, 0.9781, 0.4615, 0.9935, 0.4638, 0.9804, 0.4529, 0.9804, 0.4529, 0.9935, 0.4638, 0.9957, 0.449, 0.9804, 0.4529, 0.9957, 0.449, 0.9818, 0.4435, 0.9818, 0.4435, 0.9957, 0.449, 0.9964, 0.4337, 0.9818, 0.4435, 0.9964, 0.4337, 0.9823, 0.4337, 0.9964, 0.09138, 0.9823, 0.4337, 0.9964, 0.4337, 0.9964, 0.09138, 0.9823, 0.09138, 0.9823, 0.4337, 0.9823, 0.09138, 0.9964, 0.09138, 0.9957, 0.07608, 0.9823, 0.09138, 0.9957, 0.07608, 0.9818, 0.08163, 0.9818, 0.08163, 0.9957, 0.07608, 0.9935, 0.06137, 0.9818, 0.08163, 0.9935, 0.06137, 0.9804, 0.07226, 0.9804, 0.07226, 0.9935, 0.06137, 0.9899, 0.04781, 0.9804, 0.07226, 0.9899, 0.04781, 0.9781, 0.06362, 0.9781, 0.06362, 0.9899, 0.04781, 0.985, 0.03593, 0.9781, 0.06362, 0.985, 0.03593, 0.975, 0.05605, 0.975, 0.05605, 0.985, 0.03593, 0.9791, 0.02617, 0.975, 0.05605, 0.9791, 0.02617, 0.9712, 0.04984, 0.9712, 0.04984, 0.9791, 0.02617, 0.9724, 0.01893, 0.9712, 0.04984, 0.9724, 0.01893, 0.967, 0.04522, 0.967, 0.04522, 0.9724, 0.01893, 0.9651, 0.01446, 0.967, 0.04522, 0.9651, 0.01446, 0.9623, 0.04238, 0.9623, 0.04238, 0.9651, 0.01446, 0.9574, 0.01296, 0.9623, 0.04238, 0.9574, 0.01296, 0.9574, 0.04142, 0.7447, 0.01295, 0.9574, 0.04142, 0.9574, 0.01296, 0.7447, 0.01295, 0.7447, 0.04143, 0.9574, 0.04142, 0.04255, 0.01296, 0.7447, 0.04143, 0.7447, 0.01295, 0.04255, 0.01296, 0.04255, 0.04142, 0.7447, 0.04143, 0.04255, 0.04142, 0.04255, 0.01296, 0.03495, 0.01446, 0.04255, 0.04142, 0.03495, 0.01446, 0.03771, 0.04238, 0.03771, 0.04238, 0.03495, 0.01446, 0.02763, 0.01893, 0.9957, 0.449, 0.9992, 0.4504, 1.0, 0.4337, 0.9935, 0.4638, 0.9992, 0.4504, 0.9957, 0.449, 0.9935, 0.4638, 0.9968, 0.4665, 0.9992, 0.4504, 0.9899, 0.4773, 0.9968, 0.4665, 0.9935, 0.4638, 0.9899, 0.4773, 0.9928, 0.4813, 0.9968, 0.4665, 0.985, 0.4892, 0.9928, 0.4813, 0.9899, 0.4773, 0.985, 0.4892, 0.9875, 0.4943, 0.9928, 0.4813, 0.9791, 0.499, 0.9875, 0.4943, 0.985, 0.4892, 0.9791, 0.499, 0.9811, 0.5049, 0.9875, 0.4943, 0.9724, 0.5062, 0.9811, 0.5049, 0.9791, 0.499, 0.9724, 0.5062, 0.9737, 0.5128, 0.9811, 0.5049, 0.9651, 0.5107, 0.9737, 0.5128, 0.9724, 0.5062, 0.9651, 0.5107, 0.9657, 0.5177, 0.9737, 0.5128, 0.9574, 0.5122, 0.9657, 0.5177, 0.9651, 0.5107, 0.9574, 0.5122, 0.9574, 0.5193, 0.9657, 0.5177, 0.7447, 0.5193, 0.9574, 0.5193, 0.9574, 0.5122, 0.7447, 0.5193, 0.9574, 0.5122, 0.7447, 0.5122, 0.7447, 0.5122, 0.04255, 0.5193, 0.7447, 0.5193, 0.0384, 0.04941, 0.03771, 0.04238, 0.03305, 0.04522, 0.04255, 0.04859, 0.03771, 0.04238, 0.0384, 0.04941, 0.04255, 0.04859, 0.04255, 0.04142, 0.03771, 0.04238, 0.7447, 0.04143, 0.04255, 0.04142, 0.04255, 0.04859, 0.7447, 0.04143, 0.04255, 0.04859, 0.7447, 0.04859, 0.7447, 0.04859, 0.9574, 0.04142, 0.7447, 0.04143, 0.7447, 0.04859, 0.9574, 0.04859, 0.9574, 0.04142, 0.9616, 0.04941, 0.9574, 0.04142, 0.9574, 0.04859, 0.9616, 0.04941, 0.9623, 0.04238, 0.9574, 0.04142, 0.9656, 0.05184, 0.9623, 0.04238, 0.9616, 0.04941, 0.9656, 0.05184, 0.967, 0.04522, 0.9623, 0.04238, 0.9693, 0.0558, 0.967, 0.04522, 0.9656, 0.05184, 0.9693, 0.0558, 0.9712, 0.04984, 0.967, 0.04522, 0.9725, 0.06112, 0.9712, 0.04984, 0.9693, 0.0558, 0.9725, 0.06112, 0.975, 0.05605, 0.9712, 0.04984, 0.9751, 0.06761, 0.975, 0.05605, 0.9725, 0.06112, 0.9751, 0.06761, 0.9781, 0.06362, 0.975, 0.05605, 0.9771, 0.075, 0.9781, 0.06362, 0.9751, 0.06761, 0.9771, 0.075, 0.9804, 0.07226, 0.9781, 0.06362, 0.9783, 0.08303, 0.9804, 0.07226, 0.9771, 0.075, 0.9783, 0.08303, 0.9818, 0.08163, 0.9804, 0.07226, 0.9787, 0.09138, 0.9818, 0.08163, 0.9783, 0.08303, 0.9787, 0.09138, 0.9823, 0.09138, 0.9818, 0.08163, 0.9787, 0.09138, 0.9823, 0.4337, 0.9823, 0.09138, 0.9787, 0.09138, 0.9787, 0.4337, 0.9823, 0.4337, 0.9783, 0.4421, 0.9823, 0.4337, 0.9787, 0.4337, 0.9783, 0.4421, 0.9818, 0.4435, 0.9823, 0.4337, 0.9771, 0.4501, 0.9818, 0.4435, 0.9783, 0.4421, 0.9771, 0.4501, 0.9804, 0.4529, 0.9818, 0.4435, 0.9751, 0.4575, 0.9804, 0.4529, 0.9771, 0.4501, 0.9751, 0.4575, 0.9781, 0.4615, 0.9804, 0.4529, 0.9725, 0.464, 0.9781, 0.4615, 0.9751, 0.4575, 0.9725, 0.464, 0.975, 0.4691, 0.9781, 0.4615, 0.9693, 0.4693, 0.975, 0.4691, 0.9725, 0.464, 0.9693, 0.4693, 0.9712, 0.4753, 0.975, 0.4691, 0.9656, 0.4733, 0.9712, 0.4753, 0.9693, 0.4693, 0.9656, 0.4733, 0.967, 0.4799, 0.9712, 0.4753, 0.9616, 0.4757, 0.967, 0.4799, 0.9656, 0.4733, 0.9616, 0.4757, 0.9623, 0.4827, 0.967, 0.4799, 0.9574, 0.4765, 0.9623, 0.4827, 0.9616, 0.4757, 0.9574, 0.4765, 0.9574, 0.4837, 0.9623, 0.4827, 0.9574, 0.4765, 0.7447, 0.4837, 0.9574, 0.4837, 0.9574, 0.4765, 0.7447, 0.4765, 0.7447, 0.4837, 0.04255, 0.4837, 0.7447, 0.4837, 0.7447, 0.4765, 0.04255, 0.4837, 0.7447, 0.4765, 0.04255, 0.4765, 0.0384, 0.4757, 0.04255, 0.4837, 0.04255, 0.4765, 0.0384, 0.4757, 0.03771, 0.4827, 0.04255, 0.4837, 0.03441, 0.4733, 0.03771, 0.4827, 0.0384, 0.4757, 0.03441, 0.4733, 0.03305, 0.4799, 0.03771, 0.4827, 0.03073, 0.4693, 0.03305, 0.4799, 0.03441, 0.4733, 0.03073, 0.4693, 0.02875, 0.4753, 0.03305, 0.4799, 0.02751, 0.464, 0.02875, 0.4753, 0.03073, 0.4693, 0.02751, 0.464, 0.02499, 0.4691, 0.02875, 0.4753, 0.02486, 0.4575, 0.02499, 0.4691, 0.02751, 0.464, 0.02486, 0.4575, 0.0219, 0.4615, 0.02499, 0.4691, 0.0229, 0.4501, 0.0219, 0.4615, 0.02486, 0.4575, 0.0229, 0.4501, 0.0196, 0.4529, 0.0219, 0.4615, 0.02169, 0.4421, 0.0196, 0.4529, 0.0229, 0.4501, 0.02169, 0.4421, 0.01819, 0.4435, 0.0196, 0.4529, 0.02128, 0.4337, 0.01819, 0.4435, 0.02169, 0.4421, 0.02128, 0.4337, 0.01771, 0.4337, 0.01819, 0.4435, 0.01771, 0.09138, 0.01771, 0.4337, 0.02128, 0.4337, 0.01771, 0.09138, 0.02128, 0.4337, 0.02128, 0.09138, 0.02169, 0.08303, 0.01771, 0.09138, 0.02128, 0.09138, 0.02169, 0.08303, 0.01819, 0.08163, 0.01771, 0.09138, 0.0229, 0.075, 0.01819, 0.08163, 0.02169, 0.08303, 0.0229, 0.075, 0.0196, 0.07226, 0.01819, 0.08163, 0.02486, 0.06761, 0.0196, 0.07226, 0.0229, 0.075, 0.02486, 0.06761, 0.0219, 0.06362, 0.0196, 0.07226, 0.02751, 0.06112, 0.0219, 0.06362, 0.02486, 0.06761, 0.02751, 0.06112, 0.02499, 0.05605, 0.0219, 0.06362, 0.03073, 0.0558, 0.02499, 0.05605, 0.02751, 0.06112, 0.03073, 0.0558, 0.02875, 0.04984, 0.02499, 0.05605, 0.03441, 0.05184, 0.02875, 0.04984, 0.03073, 0.0558, 0.03441, 0.05184, 0.03305, 0.04522, 0.02875, 0.04984, 0.0384, 0.04941, 0.03305, 0.04522, 0.03441, 0.05184, 0.006531, 0.06137, 0.003239, 0.05863, 0.000818, 0.07468, 0.01013, 0.04781, 0.003239, 0.05863, 0.006531, 0.06137, 0.01013, 0.04781, 0.007172, 0.04383, 0.003239, 0.05863, 0.01498, 0.03593, 0.007172, 0.04383, 0.01013, 0.04781, 0.01498, 0.03593, 0.01246, 0.03086, 0.007172, 0.04383, 0.02089, 0.02617, 0.01246, 0.03086, 0.01498, 0.03593, 0.02089, 0.02617, 0.01891, 0.02021, 0.01246, 0.03086, 0.02763, 0.01893, 0.01891, 0.02021, 0.02089, 0.02617, 0.02763, 0.01893, 0.02627, 0.01231, 0.01891, 0.02021, 0.03495, 0.01446, 0.02627, 0.01231, 0.02763, 0.01893, 0.03495, 0.01446, 0.03425, 0.007435, 0.02627, 0.01231, 0.04255, 0.01296, 0.03425, 0.007435, 0.03495, 0.01446, 0.04255, 0.01296, 0.04255, 0.005791, 0.03425, 0.007435, 0.7447, 0.005791, 0.04255, 0.005791, 0.04255, 0.01296, 0.7447, 0.005791, 0.04255, 0.01296, 0.7447, 0.01295, 0.7447, 0.01295, 0.9574, 0.005791, 0.7447, 0.005791, 0.7447, 0.01295, 0.9574, 0.01296, 0.9574, 0.005791, 0.9651, 0.01446, 0.9574, 0.005791, 0.9574, 0.01296, 0.9651, 0.01446, 0.9657, 0.007435, 0.9574, 0.005791, 0.9724, 0.01893, 0.9657, 0.007435, 0.9651, 0.01446, 0.9724, 0.01893, 0.9737, 0.01231, 0.9657, 0.007435, 0.9791, 0.02617, 0.9737, 0.01231, 0.9724, 0.01893, 0.9791, 0.02617, 0.9811, 0.02021, 0.9737, 0.01231, 0.985, 0.03593, 0.9811, 0.02021, 0.9791, 0.02617, 0.985, 0.03593, 0.9875, 0.03086, 0.9811, 0.02021, 0.9899, 0.04781, 0.9875, 0.03086, 0.985, 0.03593, 0.9899, 0.04781, 0.9928, 0.04383, 0.9875, 0.03086, 0.9935, 0.06137, 0.9928, 0.04383, 0.9899, 0.04781, 0.9935, 0.06137, 0.9968, 0.05863, 0.9928, 0.04383, 0.9957, 0.07608, 0.9968, 0.05863, 0.9935, 0.06137, 0.9957, 0.07608, 0.9992, 0.07468, 0.9968, 0.05863, 0.9964, 0.09138, 0.9992, 0.07468, 0.9957, 0.07608, 0.9964, 0.09138, 1.0, 0.09138, 0.9992, 0.07468, 0.9964, 0.09138, 1.0, 0.4337, 1.0, 0.09138, 0.9964, 0.09138, 0.9964, 0.4337, 1.0, 0.4337, 0.9957, 0.449, 1.0, 0.4337, 0.9964, 0.4337])
me_sign_gameplay01_witharrow_l.materials.append(mat_sign_gameplay01_skin1)
me_sign_gameplay01_witharrow_l.use_remesh_fix_poles = True
me_sign_gameplay01_witharrow_l.use_remesh_preserve_attributes = False
me_sign_gameplay01_witharrow_l.use_mirror_vertex_groups = False
me_sign_gameplay01_witharrow_l.update()
me_sign_gameplay01_witharrow_l.normals_split_custom_set([tuple(v) for v in zip(*[iter([-2.321e-08, 0.0, 1.0, -0.04907, 0.0, 0.9988, -0.04907, 0.0, 0.9988, -2.321e-08, 0.0, 1.0, -2.511e-08, 0.0, 1.0, -0.04907, 0.0, 0.9988, 1.094e-08, 0.0, 1.0, 0.04907, 0.0, 0.9988, 0.04907, 0.0, 0.9988, 1.094e-08, 0.0, 1.0, 1.632e-08, 0.0, 1.0, 0.04907, 0.0, 0.9988, -0.04907, 0.0, 0.9988, 1.632e-08, 0.0, 1.0, 1.094e-08, 0.0, 1.0, -0.04907, 0.0, 0.9988, -0.04907, 0.0, 0.9988, 1.632e-08, 0.0, 1.0, -2.974e-08, 0.0, -1.0, 0.04907, 0.0, -0.9988, 0.04907, 0.0, -0.9988, -2.974e-08, 0.0, -1.0, -3.605e-08, 0.0, -1.0, 0.04907, 0.0, -0.9988, -0.04907, 0.0, -0.9988, -3.605e-08, 0.0, -1.0, -2.974e-08, 0.0, -1.0, -0.04907, 0.0, -0.9988, -0.04907, 0.0, -0.9988, -3.605e-08, 0.0, -1.0, 0.0, 0.0, -1.0, -0.04907, 0.0, -0.9988, -0.04907, 0.0, -0.9988, 0.0, 0.0, -1.0, -1.393e-10, 0.0, -1.0, -0.04907, 0.0, -0.9988, 0.04907, 0.0, -0.9988, -1.393e-10, 0.0, -1.0, 0.0, 0.0, -1.0, 0.04907, 0.0, -0.9988, 0.04907, 0.0, -0.9988, -1.393e-10, 0.0, -1.0, -0.7066, -0.7077, -3.778e-08, -0.7066, -0.7077, -3.778e-08, -0.7066, -0.7077, -3.778e-08, -0.7065, -0.7077, 0.0, -0.7065, -0.7077, 0.0, -0.7065, -0.7077, 0.0, 0.7066, -0.7077, 0.0, 0.7066, -0.7077, 0.0, 0.7066, -0.7077, 0.0, 0.7065, -0.7077, -3.778e-08, 0.7065, -0.7077, -3.778e-08, 0.7065, -0.7077, -3.778e-08, 0.0, -1.0, 0.0, 0.0, -1.0, 0.0, 0.0, -1.0, 0.0, 0.0, -1.0, 0.0, 0.0, -1.0, 0.0, 0.0, -1.0, 0.0, 0.04907, 0.0, 0.9988, -2.511e-08, 0.0, 1.0, -2.321e-08, 0.0, 1.0, 0.04907, 0.0, 0.9988, 0.04907, 0.0, 0.9988, -2.511e-08, 0.0, 1.0, 1.575e-08, -1.0, -2.72e-08, 3.512e-08, -1.0, 0.0, 4.806e-08, -1.0, -4.109e-08, 1.575e-08, -1.0, -2.72e-08, 0.0, -1.0, -3.858e-08, 3.512e-08, -1.0, 0.0, 1.575e-08, -1.0, -2.72e-08, 0.0, -1.0, -1.254e-07, 0.0, -1.0, -3.858e-08, 1.575e-08, -1.0, -2.72e-08, 0.0, -1.0, 2.55e-07, 0.0, -1.0, -1.254e-07, 1.575e-08, -1.0, -2.72e-08, 0.0, -1.0, 0.0, 0.0, -1.0, 2.55e-07, 1.575e-08, -1.0, -2.72e-08, 0.0, -1.0, 0.0, 0.0, -1.0, 0.0, 1.575e-08, -1.0, -2.72e-08, 0.0, -1.0, 0.0, 0.0, -1.0, 0.0, 1.575e-08, -1.0, -2.72e-08, 0.0, -1.0, 0.0, 0.0, -1.0, 0.0, 1.575e-08, -1.0, -2.72e-08, 0.0, -1.0, 0.0, 0.0, -1.0, 0.0, 1.575e-08, -1.0, -2.72e-08, -2.522e-06, -1.0, 7.313e-08, 0.0, -1.0, 0.0, 1.575e-08, -1.0, -2.72e-08, -7.604e-07, -1.0, -1.833e-08, -2.522e-06, -1.0, 7.313e-08, 1.575e-08, -1.0, -2.72e-08, 2.433e-08, -1.0, -6.168e-08, -7.604e-07, -1.0, -1.833e-08, 1.575e-08, -1.0, -2.72e-08, 1.121e-08, -1.0, -5.292e-08, 2.433e-08, -1.0, -6.168e-08, 1.575e-08, -1.0, -2.72e-08, 2.775e-08, -1.0, -5.576e-08, 1.121e-08, -1.0, -5.292e-08, 1.575e-08, -1.0, -2.72e-08, 4.677e-08, -1.0, -4.787e-08, 2.775e-08, -1.0, -5.576e-08, 1.575e-08, -1.0, -2.72e-08, 4.806e-08, -1.0, -4.109e-08, 4.677e-08, -1.0, -4.787e-08, 4.388e-08, -1.0, 7.235e-08, 4.677e-08, -1.0, -4.787e-08, 4.806e-08, -1.0, -4.109e-08, 4.388e-08, -1.0, 7.235e-08, 2.181e-08, -1.0, -4.902e-08, 4.677e-08, -1.0, -4.787e-08, 4.388e-08, -1.0, 7.235e-08, -1.148e-08, -1.0, -4.1e-08, 2.181e-08, -1.0, -4.902e-08, 4.388e-08, -1.0, 7.235e-08, -2.389e-08, -1.0, -3.804e-08, -1.148e-08, -1.0, -4.1e-08, 4.388e-08, -1.0, 7.235e-08, 8.885e-07, -1.0, -1.114e-07, -2.389e-08, -1.0, -3.804e-08, 4.388e-08, -1.0, 7.235e-08, 2.444e-06, -1.0, -2.398e-07, 8.885e-07, -1.0, -1.114e-07, 4.388e-08, -1.0, 7.235e-08, 0.0, -1.0, -2.483e-09, 2.444e-06, -1.0, -2.398e-07, 4.388e-08, -1.0, 7.235e-08, 0.0, -1.0, -1.367e-08, 0.0, -1.0, -2.483e-09, 4.388e-08, -1.0, 7.235e-08, 0.0, -1.0, 2.403e-08, 0.0, -1.0, -1.367e-08, 4.388e-08, -1.0, 7.235e-08, 0.0, -1.0, -1.258e-08, 0.0, -1.0, 2.403e-08, 4.388e-08, -1.0, 7.235e-08, 0.0, -1.0, -2.643e-08, 0.0, -1.0, -1.258e-08, 4.388e-08, -1.0, 7.235e-08, 0.0, -1.0, 8.487e-08, 0.0, -1.0, -2.643e-08, 4.388e-08, -1.0, 7.235e-08, 0.0, -1.0, -1.072e-07, 0.0, -1.0, 8.487e-08, 4.388e-08, -1.0, 7.235e-08, 0.0, -1.0, -7.877e-07, 0.0, -1.0, -1.072e-07, 4.388e-08, -1.0, 7.235e-08, 0.0, -1.0, 9.733e-07, 0.0, -1.0, -7.877e-07, 4.388e-08, -1.0, 7.235e-08, 0.0, -1.0, 2.671e-06, 0.0, -1.0, 9.733e-07, 0.7061, -0.7072, -0.03473, 0.7061, -0.7072, 0.0347, 0.7061, -0.7072, -0.0349, 0.693, -0.7077, -0.1378, 0.7061, -0.7072, -0.03473, 0.7061, -0.7072, -0.0349, 0.693, -0.7077, -0.1378, 0.693, -0.7077, -0.1378, 0.7061, -0.7072, -0.03473, 0.6528, -0.7077, -0.2704, 0.693, -0.7077, -0.1378, 0.693, -0.7077, -0.1378, 3.047e-06, -0.7077, 0.7066, 0.03473, -0.7071, 0.7063, 0.03475, -0.7071, 0.7063, 0.1378, -0.7077, 0.693, 0.03475, -0.7071, 0.7063, 0.03473, -0.7071, 0.7063, 0.1378, -0.7077, 0.693, 0.1378, -0.7077, 0.693, 0.03475, -0.7071, 0.7063, 0.2704, -0.7077, 0.6528, 0.1378, -0.7077, 0.693, 0.1378, -0.7077, 0.693, 0.2704, -0.7077, 0.6528, 0.2704, -0.7077, 0.6528, 0.1378, -0.7077, 0.693, 0.3925, -0.7077, 0.5875, 0.2704, -0.7077, 0.6528, 0.2704, -0.7077, 0.6528, 0.3925, -0.7077, 0.5875, 0.3925, -0.7077, 0.5875, 0.2704, -0.7077, 0.6528, 0.4996, -0.7077, 0.4996, 0.3925, -0.7077, 0.5875, 0.3925, -0.7077, 0.5875, 0.4996, -0.7077, 0.4996, 0.4996, -0.7077, 0.4996, 0.3925, -0.7077, 0.5875, 0.5875, -0.7077, 0.3925, 0.4996, -0.7077, 0.4996, 0.4996, -0.7077, 0.4996, 0.5875, -0.7077, 0.3925, 0.5875, -0.7077, 0.3925, 0.4996, -0.7077, 0.4996, 0.6528, -0.7077, 0.2704, 0.5875, -0.7077, 0.3925, 0.5875, -0.7077, 0.3925, 0.6528, -0.7077, 0.2704, 0.6528, -0.7077, 0.2704, 0.5875, -0.7077, 0.3925, 0.693, -0.7077, 0.1378, 0.6528, -0.7077, 0.2704, 0.6528, -0.7077, 0.2704, 0.693, -0.7077, 0.1378, 0.693, -0.7077, 0.1378, 0.6528, -0.7077, 0.2704, 0.7061, -0.7072, 0.0347, 0.693, -0.7077, 0.1378, 0.693, -0.7077, 0.1378, 0.7061, -0.7072, 0.0347, 0.7061, -0.7072, 0.03463, 0.693, -0.7077, 0.1378, 0.7061, -0.7072, -0.03473, 0.7061, -0.7072, 0.03463, 0.7061, -0.7072, 0.0347, 0.9988, 0.0, 0.04907, 0.9988, 0.0, 0.04907, 0.9808, 0.0, 0.1951, 0.9988, 0.0, 0.04907, 0.9808, 0.0, 0.1951, 0.9808, 0.0, 0.1951, 0.9808, 0.0, 0.1951, 0.9808, 0.0, 0.1951, 0.9239, 0.0, 0.3827, 0.9808, 0.0, 0.1951, 0.9239, 0.0, 0.3827, 0.9239, 0.0, 0.3827, 0.9239, 0.0, 0.3827, 0.9239, 0.0, 0.3827, 0.8315, -9.169e-07, 0.5556, 0.9239, 0.0, 0.3827, 0.8315, -9.169e-07, 0.5556, 0.8315, -8.523e-08, 0.5556, 0.8315, -8.523e-08, 0.5556, 0.8315, -9.169e-07, 0.5556, 0.7071, -8.317e-07, 0.7071, 0.8315, -8.523e-08, 0.5556, 0.7071, -8.317e-07, 0.7071, 0.7071, 0.0, 0.7071, 0.7071, 0.0, 0.7071, 0.7071, -8.317e-07, 0.7071, 0.5556, 0.0, 0.8315, 0.7071, 0.0, 0.7071, 0.5556, 0.0, 0.8315, 0.5556, -1.951e-07, 0.8315, 0.5556, -1.951e-07, 0.8315, 0.5556, 0.0, 0.8315, 0.3827, -4.785e-07, 0.9239, 0.5556, -1.951e-07, 0.8315, 0.3827, -4.785e-07, 0.9239, 0.3827, -2.578e-07, 0.9239, 0.3827, -2.578e-07, 0.9239, 0.3827, -4.785e-07, 0.9239, 0.1951, -4.159e-07, 0.9808, 0.3827, -2.578e-07, 0.9239, 0.1951, -4.159e-07, 0.9808, 0.1951, 0.0, 0.9808, 0.1951, 0.0, 0.9808, 0.1951, -4.159e-07, 0.9808, 0.04907, 0.0, 0.9988, 0.1951, 0.0, 0.9808, 0.04907, 0.0, 0.9988, 0.04907, 0.0, 0.9988, 0.04907, 0.0, -0.9988, 0.04907, 0.0, -0.9988, 0.1951, 0.0, -0.9808, 0.04907, 0.0, -0.9988, 0.1951, 0.0, -0.9808, 0.1951, 0.0, -0.9808, 0.1951, 0.0, -0.9808, 0.1951, 0.0, -0.9808, 0.3827, 0.0, -0.9239, 0.1951, 0.0, -0.9808, 0.3827, 0.0, -0.9239, 0.3827, 0.0, -0.9239, 0.3827, 0.0, -0.9239, 0.3827, 0.0, -0.9239, 0.5556, 0.0, -0.8315, 0.3827, 0.0, -0.9239, 0.5556, 0.0, -0.8315, 0.5556, 0.0, -0.8315, 0.5556, 0.0, -0.8315, 0.5556, 0.0, -0.8315, 0.7071, 0.0, -0.7071, 0.5556, 0.0, -0.8315, 0.7071, 0.0, -0.7071, 0.7071, 0.0, -0.7071, 0.7071, 0.0, -0.7071, 0.7071, 0.0, -0.7071, 0.8315, 0.0, -0.5556, 0.7071, 0.0, -0.7071, 0.8315, 0.0, -0.5556, 0.8315, 0.0, -0.5556, 0.8315, 0.0, -0.5556, 0.8315, 0.0, -0.5556, 0.9239, 0.0, -0.3827, 0.8315, 0.0, -0.5556, 0.9239, 0.0, -0.3827, 0.9239, 0.0, -0.3827, 0.9239, 0.0, -0.3827, 0.9239, 0.0, -0.3827, 0.9808, 0.0, -0.1951, 0.9239, 0.0, -0.3827, 0.9808, 0.0, -0.1951, 0.9808, 0.0, -0.1951, 0.9808, 0.0, -0.1951, 0.9808, 0.0, -0.1951, 0.9988, 0.0, -0.04907, 0.9808, 0.0, -0.1951, 0.9988, 0.0, -0.04907, 0.9988, 0.0, -0.04907, 0.9988, 0.0, 0.04907, 0.9988, 0.0, -0.04907, 0.9988, 0.0, -0.04907, 0.9988, 0.0, 0.04907, 0.9988, 0.0, 0.04907, 0.9988, 0.0, -0.04907, -0.9808, 0.0, 0.1951, -0.9988, 0.0, 0.04907, -0.9988, 0.0, 0.04907, -0.9808, 0.0, 0.1951, -0.9808, 0.0, 0.1951, -0.9988, 0.0, 0.04907, -0.9239, 0.0, 0.3827, -0.9808, 0.0, 0.1951, -0.9808, 0.0, 0.1951, -0.9239, 0.0, 0.3827, -0.9239, 0.0, 0.3827, -0.9808, 0.0, 0.1951, -0.8315, 0.0, 0.5556, -0.9239, 0.0, 0.3827, -0.9239, 0.0, 0.3827, -0.8315, 0.0, 0.5556, -0.8315, 0.0, 0.5556, -0.9239, 0.0, 0.3827, -0.7071, 0.0, 0.7071, -0.8315, 0.0, 0.5556, -0.8315, 0.0, 0.5556, -0.7071, 0.0, 0.7071, -0.7071, 0.0, 0.7071, -0.8315, 0.0, 0.5556, -0.5556, 0.0, 0.8315, -0.7071, 0.0, 0.7071, -0.7071, 0.0, 0.7071, -0.5556, 0.0, 0.8315, -0.5556, 0.0, 0.8315, -0.7071, 0.0, 0.7071, -0.3827, 0.0, 0.9239, -0.5556, 0.0, 0.8315, -0.5556, 0.0, 0.8315, -0.3827, 0.0, 0.9239, -0.3827, 0.0, 0.9239, -0.5556, 0.0, 0.8315, -0.1951, 0.0, 0.9808, -0.3827, 0.0, 0.9239, -0.3827, 0.0, 0.9239, -0.1951, 0.0, 0.9808, -0.1951, 0.0, 0.9808, -0.3827, 0.0, 0.9239, -0.04907, 0.0, 0.9988, -0.1951, 0.0, 0.9808, -0.1951, 0.0, 0.9808, -0.04907, 0.0, 0.9988, -0.04907, 0.0, 0.9988, -0.1951, 0.0, 0.9808, -0.1951, 0.0, -0.9808, -0.04907, 0.0, -0.9988, -0.04907, 0.0, -0.9988, -0.1951, 0.0, -0.9808, -0.1951, 0.0, -0.9808, -0.04907, 0.0, -0.9988, -0.3827, 0.0, -0.9239, -0.1951, 0.0, -0.9808, -0.1951, 0.0, -0.9808, -0.3827, 0.0, -0.9239, -0.3827, 0.0, -0.9239, -0.1951, 0.0, -0.9808, -0.5556, 0.0, -0.8315, -0.3827, 0.0, -0.9239, -0.3827, 0.0, -0.9239, -0.5556, 0.0, -0.8315, -0.5556, 0.0, -0.8315, -0.3827, 0.0, -0.9239, -0.7071, 0.0, -0.7071, -0.5556, 0.0, -0.8315, -0.5556, 0.0, -0.8315, -0.7071, 0.0, -0.7071, -0.7071, 0.0, -0.7071, -0.5556, 0.0, -0.8315, -0.8315, 0.0, -0.5556, -0.7071, 0.0, -0.7071, -0.7071, 0.0, -0.7071, -0.8315, 0.0, -0.5556, -0.8315, 0.0, -0.5556, -0.7071, 0.0, -0.7071, -0.9239, 0.0, -0.3827, -0.8315, 0.0, -0.5556, -0.8315, 0.0, -0.5556, -0.9239, 0.0, -0.3827, -0.9239, 0.0, -0.3827, -0.8315, 0.0, -0.5556, -0.9808, 0.0, -0.1951, -0.9239, 0.0, -0.3827, -0.9239, 0.0, -0.3827, -0.9808, 0.0, -0.1951, -0.9808, 0.0, -0.1951, -0.9239, 0.0, -0.3827, -0.9988, 0.0, -0.04907, -0.9808, 0.0, -0.1951, -0.9808, 0.0, -0.1951, -0.9988, 0.0, -0.04907, -0.9988, 0.0, -0.04907, -0.9808, 0.0, -0.1951, -0.9988, 0.0, -0.04907, -0.9988, 0.0, -0.04907, -0.9988, 0.0, 0.04907, -0.9988, 0.0, -0.04907, -0.9988, 0.0, 0.04907, -0.9988, 0.0, 0.04907, 0.9808, 0.0, -0.1951, 0.9988, 0.0, -0.04907, 0.9988, 0.0, -0.04907, 0.9808, 0.0, -0.1951, 0.9808, 0.0, -0.1951, 0.9988, 0.0, -0.04907, 0.9239, 0.0, -0.3827, 0.9808, 0.0, -0.1951, 0.9808, 0.0, -0.1951, 0.9239, 0.0, -0.3827, 0.9239, 0.0, -0.3827, 0.9808, 0.0, -0.1951, 0.8315, 0.0, -0.5556, 0.9239, 0.0, -0.3827, 0.9239, 0.0, -0.3827, 0.8315, 0.0, -0.5556, 0.8315, 0.0, -0.5556, 0.9239, 0.0, -0.3827, 0.7071, 0.0, -0.7071, 0.8315, 0.0, -0.5556, 0.8315, 0.0, -0.5556, 0.7071, 0.0, -0.7071, 0.7071, 0.0, -0.7071, 0.8315, 0.0, -0.5556, 0.5556, 0.0, -0.8315, 0.7071, 0.0, -0.7071, 0.7071, 0.0, -0.7071, 0.5556, 0.0, -0.8315, 0.5556, 0.0, -0.8315, 0.7071, 0.0, -0.7071, 0.3827, 0.0, -0.9239, 0.5556, 0.0, -0.8315, 0.5556, 0.0, -0.8315, 0.3827, 0.0, -0.9239, 0.3827, 0.0, -0.9239, 0.5556, 0.0, -0.8315, 0.1951, 0.0, -0.9808, 0.3827, 0.0, -0.9239, 0.3827, 0.0, -0.9239, 0.1951, 0.0, -0.9808, 0.1951, 0.0, -0.9808, 0.3827, 0.0, -0.9239, 0.04907, 0.0, -0.9988, 0.1951, 0.0, -0.9808, 0.1951, 0.0, -0.9808, 0.04907, 0.0, -0.9988, 0.04907, 0.0, -0.9988, 0.1951, 0.0, -0.9808, 0.1951, 0.0, 0.9808, 0.04907, 0.0, 0.9988, 0.04907, 0.0, 0.9988, 0.1951, 0.0, 0.9808, 0.1951, 0.0, 0.9808, 0.04907, 0.0, 0.9988, 0.3827, 0.0, 0.9239, 0.1951, 0.0, 0.9808, 0.1951, 0.0, 0.9808, 0.3827, 0.0, 0.9239, 0.3827, 0.0, 0.9239, 0.1951, 0.0, 0.9808, 0.5556, 0.0, 0.8315, 0.3827, 0.0, 0.9239, 0.3827, 0.0, 0.9239, 0.5556, 0.0, 0.8315, 0.5556, 0.0, 0.8315, 0.3827, 0.0, 0.9239, 0.7071, 0.0, 0.7071, 0.5556, 0.0, 0.8315, 0.5556, 0.0, 0.8315, 0.7071, 0.0, 0.7071, 0.7071, 0.0, 0.7071, 0.5556, 0.0, 0.8315, 0.8315, 0.0, 0.5556, 0.7071, 0.0, 0.7071, 0.7071, 0.0, 0.7071, 0.8315, 0.0, 0.5556, 0.8315, 0.0, 0.5556, 0.7071, 0.0, 0.7071, 0.9239, 0.0, 0.3827, 0.8315, 0.0, 0.5556, 0.8315, 0.0, 0.5556, 0.9239, 0.0, 0.3827, 0.9239, 0.0, 0.3827, 0.8315, 0.0, 0.5556, 0.9808, 0.0, 0.1951, 0.9239, 0.0, 0.3827, 0.9239, 0.0, 0.3827, 0.9808, 0.0, 0.1951, 0.9808, 0.0, 0.1951, 0.9239, 0.0, 0.3827, 0.9988, 0.0, 0.04907, 0.9808, 0.0, 0.1951, 0.9808, 0.0, 0.1951, 0.9988, 0.0, 0.04907, 0.9988, 0.0, 0.04907, 0.9808, 0.0, 0.1951, 0.9988, 0.0, 0.04907, 0.9988, 0.0, 0.04907, 0.9988, 0.0, -0.04907, 0.9988, 0.0, 0.04907, 0.9988, 0.0, -0.04907, 0.9988, 0.0, -0.04907, -0.9808, 0.0, 0.1951, -0.9988, 0.0, 0.04907, -0.9988, 0.0, 0.04907, -0.9808, 0.0, 0.1951, -0.9808, 0.0, 0.1951, -0.9988, 0.0, 0.04907, -0.9239, 0.0, 0.3827, -0.9808, 0.0, 0.1951, -0.9808, 0.0, 0.1951, -0.9239, 0.0, 0.3827, -0.9239, 0.0, 0.3827, -0.9808, 0.0, 0.1951, -0.8315, 0.0, 0.5556, -0.9239, 0.0, 0.3827, -0.9239, 0.0, 0.3827, -0.8315, 0.0, 0.5556, -0.8315, 0.0, 0.5556, -0.9239, 0.0, 0.3827, -0.7071, 0.0, 0.7071, -0.8315, 0.0, 0.5556, -0.8315, 0.0, 0.5556, -0.7071, 0.0, 0.7071, -0.7071, 0.0, 0.7071, -0.8315, 0.0, 0.5556, -0.5556, 0.0, 0.8315, -0.7071, 0.0, 0.7071, -0.7071, 0.0, 0.7071, -0.5556, 0.0, 0.8315, -0.5556, 0.0, 0.8315, -0.7071, 0.0, 0.7071, -0.3827, 0.0, 0.9239, -0.5556, 0.0, 0.8315, -0.5556, 0.0, 0.8315, -0.3827, 0.0, 0.9239, -0.3827, 0.0, 0.9239, -0.5556, 0.0, 0.8315, -0.1951, 0.0, 0.9808, -0.3827, 0.0, 0.9239, -0.3827, 0.0, 0.9239, -0.1951, 0.0, 0.9808, -0.1951, 0.0, 0.9808, -0.3827, 0.0, 0.9239, -0.04907, 0.0, 0.9988, -0.1951, 0.0, 0.9808, -0.1951, 0.0, 0.9808, -0.04907, 0.0, 0.9988, -0.04907, 0.0, 0.9988, -0.1951, 0.0, 0.9808, -0.1951, 0.0, -0.9808, -0.04907, 0.0, -0.9988, -0.04907, 0.0, -0.9988, -0.1951, 0.0, -0.9808, -0.1951, 0.0, -0.9808, -0.04907, 0.0, -0.9988, -0.3827, 0.0, -0.9239, -0.1951, 0.0, -0.9808, -0.1951, 0.0, -0.9808, -0.3827, 0.0, -0.9239, -0.3827, 0.0, -0.9239, -0.1951, 0.0, -0.9808, -0.5556, 0.0, -0.8315, -0.3827, 0.0, -0.9239, -0.3827, 0.0, -0.9239, -0.5556, 0.0, -0.8315, -0.5556, 0.0, -0.8315, -0.3827, 0.0, -0.9239, -0.7071, 0.0, -0.7071, -0.5556, 0.0, -0.8315, -0.5556, 0.0, -0.8315, -0.7071, 0.0, -0.7071, -0.7071, 0.0, -0.7071, -0.5556, 0.0, -0.8315, -0.8315, 0.0, -0.5556, -0.7071, 0.0, -0.7071, -0.7071, 0.0, -0.7071, -0.8315, 0.0, -0.5556, -0.8315, 0.0, -0.5556, -0.7071, 0.0, -0.7071, -0.9239, 0.0, -0.3827, -0.8315, 0.0, -0.5556, -0.8315, 0.0, -0.5556, -0.9239, 0.0, -0.3827, -0.9239, 0.0, -0.3827, -0.8315, 0.0, -0.5556, -0.9808, 0.0, -0.1951, -0.9239, 0.0, -0.3827, -0.9239, 0.0, -0.3827, -0.9808, 0.0, -0.1951, -0.9808, 0.0, -0.1951, -0.9239, 0.0, -0.3827, -0.9988, 0.0, -0.04907, -0.9808, 0.0, -0.1951, -0.9808, 0.0, -0.1951, -0.9988, 0.0, -0.04907, -0.9988, 0.0, -0.04907, -0.9808, 0.0, -0.1951, -0.9988, 0.0, -0.04907, -0.9988, 0.0, -0.04907, -0.9988, 0.0, 0.04907, -0.9988, 0.0, -0.04907, -0.9988, 0.0, 0.04907, -0.9988, 0.0, 0.04907, 0.0, -1.0, 2.33e-07, 0.0, -1.0, 1.127e-07, 0.0, -1.0, 1.605e-07, 0.0, -1.0, 1.605e-07, 0.0, -1.0, 1.127e-07, 0.0, -1.0, 1.38e-07, 0.0, -1.0, 1.605e-07, 0.0, -1.0, 1.38e-07, 0.0, -1.0, -3.547e-07, 0.0, -1.0, -3.547e-07, 0.0, -1.0, 1.38e-07, 0.0, -1.0, 1.608e-07, 0.0, -1.0, -3.547e-07, 0.0, -1.0, 1.608e-07, 0.0, -1.0, -2.524e-07, 0.0, -1.0, -2.524e-07, 0.0, -1.0, 1.608e-07, 0.0, -1.0, 3.239e-07, 0.0, -1.0, -2.524e-07, 0.0, -1.0, 3.239e-07, 0.0, -1.0, -5.538e-07, 0.0, -1.0, -5.538e-07, 0.0, -1.0, 3.239e-07, 0.0, -1.0, 1.903e-07, 0.0, -1.0, -5.538e-07, 0.0, -1.0, 1.903e-07, 0.0, -1.0, -4.054e-07, 0.0, -1.0, -1.061e-07, 0.0, -1.0, -4.054e-07, 0.0, -1.0, 1.903e-07, 0.0, -1.0, -1.061e-07, 0.0, -1.0, -3.495e-08, 0.0, -1.0, -4.054e-07, 0.0, -1.0, -3.495e-08, 0.0, -1.0, -1.061e-07, 0.0, -1.0, 1.022e-07, 0.0, -1.0, -3.495e-08, 0.0, -1.0, 1.022e-07, 0.0, -1.0, 5.815e-08, 0.0, -1.0, 5.815e-08, 0.0, -1.0, 1.022e-07, 0.0, -1.0, 2.182e-08, 0.0, -1.0, 5.815e-08, 0.0, -1.0, 2.182e-08, 0.0, -1.0, -3.877e-08, 0.0, -1.0, -3.877e-08, 0.0, -1.0, 2.182e-08, 0.0, -1.0, -2.234e-07, 0.0, -1.0, -3.877e-08, 0.0, -1.0, -2.234e-07, 0.0, -1.0, 2.33e-07, 0.0, -1.0, 2.33e-07, 0.0, -1.0, -2.234e-07, 0.0, -1.0, -1.38e-07, 0.0, -1.0, -3.326e-07, 0.0, -1.0, -4.273e-08, 0.0, -1.0, -1.967e-07, 0.0, -1.0, -1.967e-07, 0.0, -1.0, -4.273e-08, 0.0, -1.0, -1.253e-07, 0.0, -1.0, -1.967e-07, 0.0, -1.0, -1.253e-07, 0.0, -1.0, 2.33e-07, 0.0, -1.0, 2.33e-07, 0.0, -1.0, -1.253e-07, 0.0, -1.0, 1.127e-07, 0.0, -1.0, 2.33e-07, 0.0, -1.0, -1.38e-07, 0.0, -1.0, 3.547e-07, 0.0, -1.0, 3.547e-07, 0.0, -1.0, -1.38e-07, 0.0, -1.0, -9.811e-08, 0.0, -1.0, 3.547e-07, 0.0, -1.0, -9.811e-08, 0.0, -1.0, 0.0, 0.0, -1.0, 0.0, 0.0, -1.0, -9.811e-08, 0.0, -1.0, 0.0, 0.0, -1.0, 0.0, 0.0, -1.0, 0.0, 0.0, -1.0, 0.0, 0.0, -1.0, 0.0, 0.0, -1.0, 0.0, 0.0, -1.0, 0.0, 0.0, -1.0, 0.0, 0.0, -1.0, 0.0, 0.0, -1.0, 0.0, 0.0, -1.0, 0.0, 0.0, -1.0, 0.0, 2.237e-08, -1.0, 0.0, 0.0, -1.0, 0.0, 2.237e-08, -1.0, 0.0, 2.102e-08, -1.0, 0.0, 2.102e-08, -1.0, 0.0, 2.237e-08, -1.0, 0.0, 4.552e-08, -1.0, 0.0, 2.102e-08, -1.0, 0.0, 4.552e-08, -1.0, 0.0, 4.552e-08, -1.0, 0.0, 4.552e-08, -1.0, 0.0, 4.552e-08, -1.0, 0.0, 2.461e-08, -1.0, 0.0, 4.552e-08, -1.0, 0.0, 2.461e-08, -1.0, 0.0, 2.312e-08, -1.0, -1.4e-07, 2.312e-08, -1.0, -1.4e-07, 2.461e-08, -1.0, 0.0, 0.0, -1.0, -4.273e-08, 2.312e-08, -1.0, -1.4e-07, 0.0, -1.0, -4.273e-08, 0.0, -1.0, -3.326e-07, 0.0, -1.0, -3.326e-07, 0.0, -1.0, -4.273e-08, 0.0, -1.0, -4.273e-08, 0.0, -1.0, -3.326e-07, 0.0, -1.0, -4.273e-08, 0.0, -1.0, -1.967e-07, 0.0, -1.0, -1.967e-07, 0.0, -1.0, -4.273e-08, 0.0, -1.0, -1.253e-07, 0.0, -1.0, -1.967e-07, 0.0, -1.0, -1.253e-07, 0.0, -1.0, 2.33e-07, 0.0, -1.0, 2.33e-07, 0.0, -1.0, -1.253e-07, 0.0, -1.0, 1.127e-07, 0.0, -1.0, 2.33e-07, 0.0, -1.0, 1.127e-07, 0.0, -1.0, 1.605e-07, 0.0, -1.0, 1.605e-07, 0.0, -1.0, 1.127e-07, 0.0, -1.0, 1.38e-07, 0.0, -1.0, 1.605e-07, 0.0, -1.0, 1.38e-07, 0.0, -1.0, -3.547e-07, 0.0, -1.0, -3.547e-07, 0.0, -1.0, 1.38e-07, 0.0, -1.0, 1.608e-07, 0.0, -1.0, -3.547e-07, 0.0, -1.0, 1.608e-07, 0.0, -1.0, -2.524e-07, 0.0, -1.0, -2.524e-07, 0.0, -1.0, 1.608e-07, 0.0, -1.0, 3.239e-07, 0.0, -1.0, -2.524e-07, 0.0, -1.0, 3.239e-07, 0.0, -1.0, -5.538e-07, 0.0, -1.0, -5.538e-07, 0.0, -1.0, 3.239e-07, 0.0, -1.0, 1.903e-07, 0.0, -1.0, -5.538e-07, 0.0, -1.0, 1.903e-07, 0.0, -1.0, -4.054e-07, 0.0, -1.0, -1.061e-07, 0.0, -1.0, -4.054e-07, 0.0, -1.0, 1.903e-07, 0.0, -1.0, -1.061e-07, 0.0, -1.0, -3.495e-08, 0.0, -1.0, -4.054e-07, 0.0, -1.0, -3.495e-08, 0.0, -1.0, -1.061e-07, 0.0, -1.0, 1.022e-07, 0.0, -1.0, -3.495e-08, 0.0, -1.0, 1.022e-07, 0.0, -1.0, 5.815e-08, 0.0, -1.0, 5.815e-08, 0.0, -1.0, 1.022e-07, 0.0, -1.0, 2.182e-08, 0.0, -1.0, 5.815e-08, 0.0, -1.0, 2.182e-08, 0.0, -1.0, -3.877e-08, 0.0, -1.0, -3.877e-08, 0.0, -1.0, 2.182e-08, 0.0, -1.0, -2.234e-07, 0.0, -1.0, -3.877e-08, 0.0, -1.0, -2.234e-07, 0.0, -1.0, 2.33e-07, 0.0, -1.0, 2.33e-07, 0.0, -1.0, -2.234e-07, 0.0, -1.0, -1.38e-07, 0.0, -1.0, 2.33e-07, 0.0, -1.0, -1.38e-07, 0.0, -1.0, 3.547e-07, 0.0, -1.0, 3.547e-07, 0.0, -1.0, -1.38e-07, 0.0, -1.0, -9.811e-08, 0.0, -1.0, 3.547e-07, 0.0, -1.0, -9.811e-08, 0.0, -1.0, 0.0, 0.0, -1.0, 0.0, 0.0, -1.0, -9.811e-08, 0.0, -1.0, 0.0, 0.0, -1.0, 0.0, 0.0, -1.0, 0.0, 0.0, -1.0, 0.0, 0.0, -1.0, 0.0, 0.0, -1.0, 0.0, 0.0, -1.0, 0.0, 0.0, -1.0, 0.0, 0.0, -1.0, 0.0, 0.0, -1.0, 0.0, 0.0, -1.0, 0.0, 0.0, -1.0, 0.0, 2.461e-08, -1.0, 0.0, 0.0, -1.0, 0.0, 2.461e-08, -1.0, 0.0, 2.312e-08, -1.0, 0.0, 4.552e-08, -1.0, 0.0, 2.312e-08, -1.0, 0.0, 2.461e-08, -1.0, 0.0, 4.552e-08, -1.0, 0.0, 4.552e-08, -1.0, 0.0, 2.312e-08, -1.0, 0.0, 2.237e-08, -1.0, 0.0, 4.552e-08, -1.0, 0.0, 4.552e-08, -1.0, 0.0, 2.237e-08, -1.0, 0.0, 2.102e-08, -1.0, -1.4e-07, 4.552e-08, -1.0, 0.0, 2.102e-08, -1.0, -1.4e-07, 2.237e-08, -1.0, 0.0, 0.0, -1.0, -4.273e-08, 2.102e-08, -1.0, -1.4e-07, 0.0, -1.0, -4.273e-08, 0.0, -1.0, -3.326e-07, 0.0, -1.0, -3.326e-07, 0.0, -1.0, -4.273e-08, 0.0, -1.0, -4.273e-08, -0.693, -0.7077, 0.1378, -0.693, -0.7077, 0.1378, -0.7061, -0.7072, 0.03463, -0.6528, -0.7077, 0.2704, -0.693, -0.7077, 0.1378, -0.693, -0.7077, 0.1378, -0.6528, -0.7077, 0.2704, -0.6528, -0.7077, 0.2704, -0.693, -0.7077, 0.1378, -0.5875, -0.7077, 0.3925, -0.6528, -0.7077, 0.2704, -0.6528, -0.7077, 0.2704, -0.5875, -0.7077, 0.3925, -0.5875, -0.7077, 0.3925, -0.6528, -0.7077, 0.2704, -0.4996, -0.7077, 0.4996, -0.5875, -0.7077, 0.3925, -0.5875, -0.7077, 0.3925, -0.4996, -0.7077, 0.4996, -0.4996, -0.7077, 0.4996, -0.5875, -0.7077, 0.3925, -0.3925, -0.7077, 0.5875, -0.4996, -0.7077, 0.4996, -0.4996, -0.7077, 0.4996, -0.3925, -0.7077, 0.5875, -0.3925, -0.7077, 0.5875, -0.4996, -0.7077, 0.4996, -0.2704, -0.7077, 0.6528, -0.3925, -0.7077, 0.5875, -0.3925, -0.7077, 0.5875, -0.2704, -0.7077, 0.6528, -0.2704, -0.7077, 0.6528, -0.3925, -0.7077, 0.5875, -0.1378, -0.7077, 0.693, -0.2704, -0.7077, 0.6528, -0.2704, -0.7077, 0.6528, -0.1378, -0.7077, 0.693, -0.1378, -0.7077, 0.693, -0.2704, -0.7077, 0.6528, -0.03492, -0.7071, 0.7062, -0.1378, -0.7077, 0.693, -0.1378, -0.7077, 0.693, -0.03492, -0.7071, 0.7062, -0.0347, -0.7071, 0.7063, -0.1378, -0.7077, 0.693, 6.075e-06, -0.7078, 0.7064, -0.0347, -0.7071, 0.7063, -0.03492, -0.7071, 0.7062, 6.075e-06, -0.7078, 0.7064, -0.03492, -0.7071, 0.7062, 3.047e-06, -0.7077, 0.7066, 3.047e-06, -0.7077, 0.7066, 0.03475, -0.7071, 0.7063, 6.075e-06, -0.7078, 0.7064, -0.1378, -0.7077, 0.693, -0.1378, -0.7077, 0.693, -0.2704, -0.7077, 0.6528, -0.03452, -0.7071, 0.7063, -0.1378, -0.7077, 0.693, -0.1378, -0.7077, 0.693, -0.03452, -0.7071, 0.7063, -0.03477, -0.7071, 0.7063, -0.1378, -0.7077, 0.693, 4.504e-06, -0.7077, 0.7065, -0.03477, -0.7071, 0.7063, -0.03452, -0.7071, 0.7063, 4.504e-06, -0.7077, 0.7065, -0.03452, -0.7071, 0.7063, 4.471e-06, -0.7077, 0.7065, 4.471e-06, -0.7077, 0.7065, 0.03496, -0.7071, 0.7063, 4.504e-06, -0.7077, 0.7065, 4.471e-06, -0.7077, 0.7065, 0.03443, -0.7071, 0.7063, 0.03496, -0.7071, 0.7063, 0.1378, -0.7077, 0.693, 0.03496, -0.7071, 0.7063, 0.03443, -0.7071, 0.7063, 0.1378, -0.7077, 0.693, 0.1378, -0.7077, 0.693, 0.03496, -0.7071, 0.7063, 0.2704, -0.7077, 0.6528, 0.1378, -0.7077, 0.693, 0.1378, -0.7077, 0.693, 0.2704, -0.7077, 0.6528, 0.2704, -0.7077, 0.6528, 0.1378, -0.7077, 0.693, 0.3925, -0.7077, 0.5875, 0.2704, -0.7077, 0.6528, 0.2704, -0.7077, 0.6528, 0.3925, -0.7077, 0.5875, 0.3925, -0.7077, 0.5875, 0.2704, -0.7077, 0.6528, 0.4996, -0.7077, 0.4996, 0.3925, -0.7077, 0.5875, 0.3925, -0.7077, 0.5875, 0.4996, -0.7077, 0.4996, 0.4996, -0.7077, 0.4996, 0.3925, -0.7077, 0.5875, 0.5875, -0.7077, 0.3925, 0.4996, -0.7077, 0.4996, 0.4996, -0.7077, 0.4996, 0.5875, -0.7077, 0.3925, 0.5875, -0.7077, 0.3925, 0.4996, -0.7077, 0.4996, 0.6528, -0.7077, 0.2704, 0.5875, -0.7077, 0.3925, 0.5875, -0.7077, 0.3925, 0.6528, -0.7077, 0.2704, 0.6528, -0.7077, 0.2704, 0.5875, -0.7077, 0.3925, 0.693, -0.7077, 0.1378, 0.6528, -0.7077, 0.2704, 0.6528, -0.7077, 0.2704, 0.693, -0.7077, 0.1378, 0.693, -0.7077, 0.1378, 0.6528, -0.7077, 0.2704, 0.7061, -0.7072, 0.03473, 0.693, -0.7077, 0.1378, 0.693, -0.7077, 0.1378, 0.7061, -0.7072, 0.03473, 0.7061, -0.7072, 0.0347, 0.693, -0.7077, 0.1378, 0.7061, -0.7072, 0.03473, 0.7061, -0.7072, -0.03442, 0.7061, -0.7072, 0.0347, 0.7061, -0.7072, 0.03473, 0.7061, -0.7072, -0.03501, 0.7061, -0.7072, -0.03442, 0.693, -0.7077, -0.1378, 0.7061, -0.7072, -0.03442, 0.7061, -0.7072, -0.03501, 0.693, -0.7077, -0.1378, 0.693, -0.7077, -0.1378, 0.7061, -0.7072, -0.03442, 0.6528, -0.7077, -0.2704, 0.693, -0.7077, -0.1378, 0.693, -0.7077, -0.1378, 0.6528, -0.7077, -0.2704, 0.6528, -0.7077, -0.2704, 0.693, -0.7077, -0.1378, 0.5875, -0.7077, -0.3925, 0.6528, -0.7077, -0.2704, 0.6528, -0.7077, -0.2704, 0.5875, -0.7077, -0.3925, 0.5875, -0.7077, -0.3925, 0.6528, -0.7077, -0.2704, 0.4996, -0.7077, -0.4996, 0.5875, -0.7077, -0.3925, 0.5875, -0.7077, -0.3925, 0.4996, -0.7077, -0.4996, 0.4996, -0.7077, -0.4996, 0.5875, -0.7077, -0.3925, 0.3925, -0.7077, -0.5875, 0.4996, -0.7077, -0.4996, 0.4996, -0.7077, -0.4996, 0.3925, -0.7077, -0.5875, 0.3925, -0.7077, -0.5875, 0.4996, -0.7077, -0.4996, 0.2704, -0.7077, -0.6528, 0.3925, -0.7077, -0.5875, 0.3925, -0.7077, -0.5875, 0.2704, -0.7077, -0.6528, 0.2704, -0.7077, -0.6528, 0.3925, -0.7077, -0.5875, 0.1378, -0.7077, -0.693, 0.2704, -0.7077, -0.6528, 0.2704, -0.7077, -0.6528, 0.1378, -0.7077, -0.693, 0.1378, -0.7077, -0.693, 0.2704, -0.7077, -0.6528, 0.03447, -0.7071, -0.7063, 0.1378, -0.7077, -0.693, 0.1378, -0.7077, -0.693, 0.03447, -0.7071, -0.7063, 0.03499, -0.707, -0.7063, 0.1378, -0.7077, -0.693, 0.03447, -0.7071, -0.7063, -1.076e-05, -0.7078, -0.7065, 0.03499, -0.707, -0.7063, 0.03447, -0.7071, -0.7063, -1.002e-05, -0.7077, -0.7065, -1.076e-05, -0.7078, -0.7065, -0.03482, -0.7071, -0.7063, -1.076e-05, -0.7078, -0.7065, -1.002e-05, -0.7077, -0.7065, -0.03482, -0.7071, -0.7063, -1.002e-05, -0.7077, -0.7065, -0.03466, -0.7071, -0.7063, -0.1378, -0.7077, -0.693, -0.03482, -0.7071, -0.7063, -0.03466, -0.7071, -0.7063, -0.1378, -0.7077, -0.693, -0.1378, -0.7077, -0.693, -0.03482, -0.7071, -0.7063, -0.2704, -0.7077, -0.6528, -0.1378, -0.7077, -0.693, -0.1378, -0.7077, -0.693, -0.2704, -0.7077, -0.6528, -0.2704, -0.7077, -0.6528, -0.1378, -0.7077, -0.693, -0.3925, -0.7077, -0.5875, -0.2704, -0.7077, -0.6528, -0.2704, -0.7077, -0.6528, -0.3925, -0.7077, -0.5875, -0.3925, -0.7077, -0.5875, -0.2704, -0.7077, -0.6528, -0.4996, -0.7077, -0.4996, -0.3925, -0.7077, -0.5875, -0.3925, -0.7077, -0.5875, -0.4996, -0.7077, -0.4996, -0.4996, -0.7077, -0.4996, -0.3925, -0.7077, -0.5875, -0.5875, -0.7077, -0.3925, -0.4996, -0.7077, -0.4996, -0.4996, -0.7077, -0.4996, -0.5875, -0.7077, -0.3925, -0.5875, -0.7077, -0.3925, -0.4996, -0.7077, -0.4996, -0.6528, -0.7077, -0.2704, -0.5875, -0.7077, -0.3925, -0.5875, -0.7077, -0.3925, -0.6528, -0.7077, -0.2704, -0.6528, -0.7077, -0.2704, -0.5875, -0.7077, -0.3925, -0.693, -0.7077, -0.1378, -0.6528, -0.7077, -0.2704, -0.6528, -0.7077, -0.2704, -0.693, -0.7077, -0.1378, -0.693, -0.7077, -0.1378, -0.6528, -0.7077, -0.2704, -0.7061, -0.7072, -0.03501, -0.693, -0.7077, -0.1378, -0.693, -0.7077, -0.1378, -0.7061, -0.7072, -0.03501, -0.7061, -0.7072, -0.03456, -0.693, -0.7077, -0.1378, -0.7061, -0.7072, 0.03465, -0.7061, -0.7072, -0.03456, -0.7061, -0.7072, -0.03501, -0.7061, -0.7072, 0.03465, -0.7061, -0.7072, -0.03501, -0.7061, -0.7072, 0.03487, -0.693, -0.7077, 0.1378, -0.7061, -0.7072, 0.03465, -0.7061, -0.7072, 0.03487, -0.693, -0.7077, 0.1378, -0.693, -0.7077, 0.1378, -0.7061, -0.7072, 0.03465, -0.6528, -0.7077, 0.2704, -0.693, -0.7077, 0.1378, -0.693, -0.7077, 0.1378, -0.6528, -0.7077, 0.2704, -0.6528, -0.7077, 0.2704, -0.693, -0.7077, 0.1378, -0.5875, -0.7077, 0.3925, -0.6528, -0.7077, 0.2704, -0.6528, -0.7077, 0.2704, -0.5875, -0.7077, 0.3925, -0.5875, -0.7077, 0.3925, -0.6528, -0.7077, 0.2704, -0.4996, -0.7077, 0.4996, -0.5875, -0.7077, 0.3925, -0.5875, -0.7077, 0.3925, -0.4996, -0.7077, 0.4996, -0.4996, -0.7077, 0.4996, -0.5875, -0.7077, 0.3925, -0.3925, -0.7077, 0.5875, -0.4996, -0.7077, 0.4996, -0.4996, -0.7077, 0.4996, -0.3925, -0.7077, 0.5875, -0.3925, -0.7077, 0.5875, -0.4996, -0.7077, 0.4996, -0.2704, -0.7077, 0.6528, -0.3925, -0.7077, 0.5875, -0.3925, -0.7077, 0.5875, -0.2704, -0.7077, 0.6528, -0.2704, -0.7077, 0.6528, -0.3925, -0.7077, 0.5875, -0.1378, -0.7077, 0.693, -0.2704, -0.7077, 0.6528, -0.2704, -0.7077, 0.6528, 0.6528, -0.7077, -0.2704, 0.6528, -0.7077, -0.2704, 0.693, -0.7077, -0.1378, 0.5875, -0.7077, -0.3925, 0.6528, -0.7077, -0.2704, 0.6528, -0.7077, -0.2704, 0.5875, -0.7077, -0.3925, 0.5875, -0.7077, -0.3925, 0.6528, -0.7077, -0.2704, 0.4996, -0.7077, -0.4996, 0.5875, -0.7077, -0.3925, 0.5875, -0.7077, -0.3925, 0.4996, -0.7077, -0.4996, 0.4996, -0.7077, -0.4996, 0.5875, -0.7077, -0.3925, 0.3925, -0.7077, -0.5875, 0.4996, -0.7077, -0.4996, 0.4996, -0.7077, -0.4996, 0.3925, -0.7077, -0.5875, 0.3925, -0.7077, -0.5875, 0.4996, -0.7077, -0.4996, 0.2704, -0.7077, -0.6528, 0.3925, -0.7077, -0.5875, 0.3925, -0.7077, -0.5875, 0.2704, -0.7077, -0.6528, 0.2704, -0.7077, -0.6528, 0.3925, -0.7077, -0.5875, 0.1378, -0.7077, -0.693, 0.2704, -0.7077, -0.6528, 0.2704, -0.7077, -0.6528, 0.1378, -0.7077, -0.693, 0.1378, -0.7077, -0.693, 0.2704, -0.7077, -0.6528, 0.03473, -0.7071, -0.7063, 0.1378, -0.7077, -0.693, 0.1378, -0.7077, -0.693, 0.03473, -0.7071, -0.7063, 0.03461, -0.7071, -0.7062, 0.1378, -0.7077, -0.693, -1.002e-05, -0.7077, -0.7065, 0.03461, -0.7071, -0.7062, 0.03473, -0.7071, -0.7063, -1.002e-05, -0.7077, -0.7065, 0.03473, -0.7071, -0.7063, -9.964e-06, -0.7077, -0.7065, -9.964e-06, -0.7077, -0.7065, -0.03443, -0.7072, -0.7062, -1.002e-05, -0.7077, -0.7065, -9.964e-06, -0.7077, -0.7065, -0.03483, -0.7071, -0.7062, -0.03443, -0.7072, -0.7062, -0.1378, -0.7077, -0.693, -0.03443, -0.7072, -0.7062, -0.03483, -0.7071, -0.7062, -0.1378, -0.7077, -0.693, -0.1378, -0.7077, -0.693, -0.03443, -0.7072, -0.7062, -0.2704, -0.7077, -0.6528, -0.1378, -0.7077, -0.693, -0.1378, -0.7077, -0.693, -0.2704, -0.7077, -0.6528, -0.2704, -0.7077, -0.6528, -0.1378, -0.7077, -0.693, -0.3925, -0.7077, -0.5875, -0.2704, -0.7077, -0.6528, -0.2704, -0.7077, -0.6528, -0.3925, -0.7077, -0.5875, -0.3925, -0.7077, -0.5875, -0.2704, -0.7077, -0.6528, -0.4996, -0.7077, -0.4996, -0.3925, -0.7077, -0.5875, -0.3925, -0.7077, -0.5875, -0.4996, -0.7077, -0.4996, -0.4996, -0.7077, -0.4996, -0.3925, -0.7077, -0.5875, -0.5875, -0.7077, -0.3925, -0.4996, -0.7077, -0.4996, -0.4996, -0.7077, -0.4996, -0.5875, -0.7077, -0.3925, -0.5875, -0.7077, -0.3925, -0.4996, -0.7077, -0.4996, -0.6528, -0.7077, -0.2704, -0.5875, -0.7077, -0.3925, -0.5875, -0.7077, -0.3925, -0.6528, -0.7077, -0.2704, -0.6528, -0.7077, -0.2704, -0.5875, -0.7077, -0.3925, -0.693, -0.7077, -0.1378, -0.6528, -0.7077, -0.2704, -0.6528, -0.7077, -0.2704, -0.693, -0.7077, -0.1378, -0.693, -0.7077, -0.1378, -0.6528, -0.7077, -0.2704, -0.7061, -0.7072, -0.0349, -0.693, -0.7077, -0.1378, -0.693, -0.7077, -0.1378, -0.7061, -0.7072, -0.0349, -0.7061, -0.7072, -0.03473, -0.693, -0.7077, -0.1378, -0.7061, -0.7072, -0.0349, -0.7061, -0.7072, 0.03463, -0.7061, -0.7072, -0.03473, -0.7061, -0.7072, -0.0349, -0.7061, -0.7072, 0.0349, -0.7061, -0.7072, 0.03463, -0.693, -0.7077, 0.1378, -0.7061, -0.7072, 0.03463, -0.7061, -0.7072, 0.0349])] * 3)])
me_sign_gameplay01_witharrow_l_physics = bpy.data.meshes.new('sign_gameplay01_witharrow_l_physics')
me_sign_gameplay01_witharrow_l_physics.from_pydata([(-46.07, -7e-06, 10.89), (-46.07, -2.5, 10.89), (-43.5, -7e-06, 12.0), (-43.5, -2.5, 12.0), (-47.18, -2.5, 8.317), (-47.18, -2.5, -8.317), (-47.18, -5e-06, 8.317), (-46.07, 3e-06, -10.89), (-47.18, 2e-06, -8.317), (-43.5, 4e-06, -12.0), (43.5, 8e-06, -12.0), (43.5, -3e-06, 12.0), (47.18, 6e-06, -8.317), (46.07, 7e-06, -10.89), (47.18, -1e-06, 8.317), (46.07, -2e-06, 10.89), (46.07, -2.5, -10.89), (-46.07, -2.5, -10.89), (-43.5, -2.5, -12.0), (46.07, -2.5, 10.89), (47.18, -2.5, 8.317), (47.18, -2.5, -8.317), (43.5, -2.5, 12.0), (43.5, -2.5, -12.0)], [], [(0, 1, 2), (1, 3, 2), (4, 3, 1), (4, 5, 3), (1, 0, 6), (4, 1, 6), (7, 8, 9), (9, 8, 6), (9, 6, 0), (9, 0, 2), (9, 2, 10), (10, 2, 11), (10, 11, 12), (10, 12, 13), (12, 11, 14), (14, 11, 15), (12, 16, 13), (13, 16, 10), (8, 7, 5), (5, 7, 17), (17, 7, 18), (7, 9, 18), (5, 4, 8), (8, 4, 6), (3, 16, 19), (3, 5, 16), (19, 14, 15), (19, 20, 14), (16, 20, 19), (16, 21, 20), (22, 3, 19), (15, 22, 19), (21, 12, 20), (12, 14, 20), (12, 21, 16), (17, 18, 5), (18, 23, 5), (23, 16, 5), (16, 23, 10), (15, 11, 22), (22, 11, 2), (2, 3, 22), (9, 10, 23), (9, 23, 18)])
me_sign_gameplay01_witharrow_l_physics.polygons.foreach_set('use_smooth', [True] * 44)
_uv = me_sign_gameplay01_witharrow_l_physics.uv_layers.new(name='UVMap')
_uv.uv.foreach_set('vector', [0.0, 0.0, 0.0, 0.0, 0.0, 0.0, 0.0, 0.0, 0.0, 0.0, 0.0, 0.0, 0.0, 0.0, 0.0, 0.0, 0.0, 0.0, 0.0, 0.0, 0.0, 0.0, 0.0, 0.0, 0.0, 0.0, 0.0, 0.0, 0.0, 0.0, 0.0, 0.0, 0.0, 0.0, 0.0, 0.0, 0.0, 0.0, 0.0, 0.0, 0.0, 0.0, 0.0, 0.0, 0.0, 0.0, 0.0, 0.0, 0.0, 0.0, 0.0, 0.0, 0.0, 0.0, 0.0, 0.0, 0.0, 0.0, 0.0, 0.0, 0.0, 0.0, 0.0, 0.0, 0.0, 0.0, 0.0, 0.0, 0.0, 0.0, 0.0, 0.0, 0.0, 0.0, 0.0, 0.0, 0.0, 0.0, 0.0, 0.0, 0.0, 0.0, 0.0, 0.0, 0.0, 0.0, 0.0, 0.0, 0.0, 0.0, 0.0, 0.0, 0.0, 0.0, 0.0, 0.0, 0.0, 0.0, 0.0, 0.0, 0.0, 0.0, 0.0, 0.0, 0.0, 0.0, 0.0, 0.0, 0.0, 0.0, 0.0, 0.0, 0.0, 0.0, 0.0, 0.0, 0.0, 0.0, 0.0, 0.0, 0.0, 0.0, 0.0, 0.0, 0.0, 0.0, 0.0, 0.0, 0.0, 0.0, 0.0, 0.0, 0.0, 0.0, 0.0, 0.0, 0.0, 0.0, 0.0, 0.0, 0.0, 0.0, 0.0, 0.0, 0.0, 0.0, 0.0, 0.0, 0.0, 0.0, 0.0, 0.0, 0.0, 0.0, 0.0, 0.0, 0.0, 0.0, 0.0, 0.0, 0.0, 0.0, 0.0, 0.0, 0.0, 0.0, 0.0, 0.0, 0.0, 0.0, 0.0, 0.0, 0.0, 0.0, 0.0, 0.0, 0.0, 0.0, 0.0, 0.0, 0.0, 0.0, 0.0, 0.0, 0.0, 0.0, 0.0, 0.0, 0.0, 0.0, 0.0, 0.0, 0.0, 0.0, 0.0, 0.0, 0.0, 0.0, 0.0, 0.0, 0.0, 0.0, 0.0, 0.0, 0.0, 0.0, 0.0, 0.0, 0.0, 0.0, 0.0, 0.0, 0.0, 0.0, 0.0, 0.0, 0.0, 0.0, 0.0, 0.0, 0.0, 0.0, 0.0, 0.0, 0.0, 0.0, 0.0, 0.0, 0.0, 0.0, 0.0, 0.0, 0.0, 0.0, 0.0, 0.0, 0.0, 0.0, 0.0, 0.0, 0.0, 0.0, 0.0, 0.0, 0.0, 0.0, 0.0, 0.0, 0.0, 0.0, 0.0, 0.0, 0.0, 0.0, 0.0, 0.0, 0.0, 0.0, 0.0, 0.0, 0.0, 0.0, 0.0, 0.0])
me_sign_gameplay01_witharrow_l_physics.materials.append(mat_phy)
me_sign_gameplay01_witharrow_l_physics.use_remesh_fix_poles = True
me_sign_gameplay01_witharrow_l_physics.use_remesh_preserve_attributes = False
me_sign_gameplay01_witharrow_l_physics.use_mirror_vertex_groups = False
me_sign_gameplay01_witharrow_l_physics.update()
me_sign_gameplay01_witharrow_l_physics.normals_split_custom_set([tuple(v) for v in zip(*[iter([-0.9905, -0.09724, -0.0972, 0.2028, -0.6924, -0.6924, -0.9945, -0.1051, -0.001361, 0.2028, -0.6924, -0.6924, 0.9984, -0.0557, -0.0006974, -0.9945, -0.1051, -0.001361, 0.5967, -0.02482, -0.8021, 0.9984, -0.0557, -0.0006974, 0.2028, -0.6924, -0.6924, 0.5967, -0.02482, -0.8021, 0.9997, 0.002284, -0.0226, 0.9984, -0.0557, -0.0006974, 0.2028, -0.6924, -0.6924, -0.9905, -0.09724, -0.0972, -0.8625, -0.05129, -0.5035, 0.5967, -0.02482, -0.8021, 0.2028, -0.6924, -0.6924, -0.8625, -0.05129, -0.5035, -0.2029, 0.6924, -0.6924, -0.5967, 0.02477, -0.8021, -0.9813, 0.1926, -0.001278, -0.9813, 0.1926, -0.001278, -0.5967, 0.02477, -0.8021, -0.8625, -0.05129, -0.5035, -0.9813, 0.1926, -0.001278, -0.8625, -0.05129, -0.5035, -0.9905, -0.09724, -0.0972, -0.9813, 0.1926, -0.001278, -0.9905, -0.09724, -0.0972, -0.9945, -0.1051, -0.001361, -0.9813, 0.1926, -0.001278, -0.9945, -0.1051, -0.001361, -0.9985, 0.05387, 0.001267, -0.9985, 0.05387, 0.001267, -0.9945, -0.1051, -0.001361, -0.9951, -0.09931, 0.001198, -0.9985, 0.05387, 0.001267, -0.9951, -0.09931, 0.001198, -0.8497, 0.03037, 0.5264, -0.9985, 0.05387, 0.001267, -0.8497, 0.03037, 0.5264, -0.3828, 0.6533, 0.6532, -0.8497, 0.03037, 0.5264, -0.9951, -0.09931, 0.001198, -0.7728, -0.06432, 0.6314, -0.7728, -0.06432, 0.6314, -0.9951, -0.09931, 0.001198, -0.2641, -0.7657, 0.5864, -0.8497, 0.03037, 0.5264, 1.0, 0.00465, 0.004592, -0.3828, 0.6533, 0.6532, -0.3828, 0.6533, 0.6532, 1.0, 0.00465, 0.004592, -0.9985, 0.05387, 0.001267, -0.5967, 0.02477, -0.8021, -0.2029, 0.6924, -0.6924, 0.9997, 0.002284, -0.0226, 0.9997, 0.002284, -0.0226, -0.2029, 0.6924, -0.6924, 0.3828, 0.6532, -0.6532, 0.3828, 0.6532, -0.6532, -0.2029, 0.6924, -0.6924, 0.8165, 0.5772, -0.01388, -0.2029, 0.6924, -0.6924, -0.9813, 0.1926, -0.001278, 0.8165, 0.5772, -0.01388, 0.9997, 0.002284, -0.0226, 0.5967, -0.02482, -0.8021, -0.5967, 0.02477, -0.8021, -0.5967, 0.02477, -0.8021, 0.5967, -0.02482, -0.8021, -0.8625, -0.05129, -0.5035, 0.9984, -0.0557, -0.0006974, 1.0, 0.00465, 0.004592, 1.0, -0.005711, 0.007573, 0.9984, -0.0557, -0.0006974, 0.9997, 0.002284, -0.0226, 1.0, 0.00465, 0.004592, 1.0, -0.005711, 0.007573, -0.7728, -0.06432, 0.6314, -0.2641, -0.7657, 0.5864, 1.0, -0.005711, 0.007573, 0.4292, -0.02792, 0.9028, -0.7728, -0.06432, 0.6314, 1.0, 0.00465, 0.004592, 0.4292, -0.02792, 0.9028, 1.0, -0.005711, 0.007573, 1.0, 0.00465, 0.004592, 0.3581, 0.05375, 0.9321, 0.4292, -0.02792, 0.9028, 0.2106, -0.9775, 0.01214, 0.9984, -0.0557, -0.0006974, 1.0, -0.005711, 0.007573, -0.2641, -0.7657, 0.5864, 0.2106, -0.9775, 0.01214, 1.0, -0.005711, 0.007573, 0.3581, 0.05375, 0.9321, -0.8497, 0.03037, 0.5264, 0.4292, -0.02792, 0.9028, -0.8497, 0.03037, 0.5264, -0.7728, -0.06432, 0.6314, 0.4292, -0.02792, 0.9028, -0.8497, 0.03037, 0.5264, 0.3581, 0.05375, 0.9321, 1.0, 0.00465, 0.004592, 0.3828, 0.6532, -0.6532, 0.8165, 0.5772, -0.01388, 0.9997, 0.002284, -0.0226, 0.8165, 0.5772, -0.01388, 0.6981, 0.716, 0.004509, 0.9997, 0.002284, -0.0226, 0.6981, 0.716, 0.004509, 1.0, 0.00465, 0.004592, 0.9997, 0.002284, -0.0226, 1.0, 0.00465, 0.004592, 0.6981, 0.716, 0.004509, -0.9985, 0.05387, 0.001267, -0.2641, -0.7657, 0.5864, -0.9951, -0.09931, 0.001198, 0.2106, -0.9775, 0.01214, 0.2106, -0.9775, 0.01214, -0.9951, -0.09931, 0.001198, -0.9945, -0.1051, -0.001361, -0.9945, -0.1051, -0.001361, 0.9984, -0.0557, -0.0006974, 0.2106, -0.9775, 0.01214, -0.9813, 0.1926, -0.001278, -0.9985, 0.05387, 0.001267, 0.6981, 0.716, 0.004509, -0.9813, 0.1926, -0.001278, 0.6981, 0.716, 0.004509, 0.8165, 0.5772, -0.01388])] * 3)])
arm_sign_gameplay01_witharrow_l_qc_skeleton = bpy.data.armatures.new('sign_gameplay01_witharrow_l.qc_skeleton')  # bones are not reproduced

# ---- objects
ob_sign_gameplay01_witharrow_l_qc_skeleton = bpy.data.objects.new('sign_gameplay01_witharrow_l.qc_skeleton', arm_sign_gameplay01_witharrow_l_qc_skeleton)
ob_sign_gameplay01_witharrow_l = bpy.data.objects.new('sign_gameplay01_witharrow_L', me_sign_gameplay01_witharrow_l)
ob_sign_gameplay01_witharrow_l_physics = bpy.data.objects.new('sign_gameplay01_witharrow_l_physics', me_sign_gameplay01_witharrow_l_physics)

# ---- transforms, parenting, visibility, modifiers, constraints
ob_sign_gameplay01_witharrow_l_qc_skeleton.location = (0.0, 0.0, 0.0)
ob_sign_gameplay01_witharrow_l_qc_skeleton.show_in_front = True
ob_sign_gameplay01_witharrow_l_qc_skeleton.lineart.crease_threshold = 0.0
ob_sign_gameplay01_witharrow_l.parent = ob_sign_gameplay01_witharrow_l_qc_skeleton
ob_sign_gameplay01_witharrow_l.location = (0.0, 0.0, 0.0)
ob_sign_gameplay01_witharrow_l.lineart.crease_threshold = 0.0
_vg = ob_sign_gameplay01_witharrow_l.vertex_groups.new(name='static_prop')
_vg.add([0, 1, 2, 3, 4, 5, 6, 7, 8, 9, 10, 11, 12, 13, 14, 15, 16, 17, 18, 19, 20, 21, 22, 23, 24, 25, 26, 27, 28, 29, 30, 31, 32, 33, 34, 35, 36, 37, 38, 39, 40, 41, 42, 43, 44, 45, 46, 47, 48, 49, 50, 51, 52, 53, 54, 55, 56, 57, 58, 59, 60, 61, 62, 63, 64, 65, 66, 67, 68, 69, 70, 71, 72, 73, 74, 75, 76, 77, 78, 79, 80, 81, 82, 83, 84, 85, 86, 87, 88, 89, 90, 91, 92, 93, 94, 95, 96, 97, 98, 99, 100, 101, 102, 103, 104, 105, 106, 107, 108, 109, 110, 111, 112, 113, 114, 115, 116, 117, 118, 119, 120, 121, 122, 123, 124, 125, 126, 127, 128, 129, 130, 131, 132, 133, 134, 135, 136, 137, 138, 139, 140, 141, 142, 143, 144, 145, 146, 147, 148, 149, 150, 151, 152, 153, 154, 155, 156, 157, 158, 159, 160, 161, 162, 163, 164, 165, 166, 167, 168, 169, 170, 171, 172, 173, 174, 175, 176, 177, 178, 179, 180, 181, 182, 183, 184, 185, 186, 187, 188, 189, 190, 191, 192, 193, 194, 195, 196, 197, 198, 199, 200, 201, 202, 203, 204, 205, 206, 207, 208, 209, 210, 211, 212, 213, 214, 215, 216, 217, 218, 219, 220, 221, 222, 223, 224, 225, 226, 227, 228, 229, 230, 231, 232, 233, 234, 235, 236, 237, 238, 239, 240, 241, 242, 243, 244, 245, 246, 247, 248, 249, 250, 251, 252, 253, 254, 255, 256, 257, 258, 259, 260, 261, 262, 263, 264, 265, 266, 267, 268, 269], 1.0, 'REPLACE')
_m = ob_sign_gameplay01_witharrow_l.modifiers.new('Armature', 'ARMATURE')
_m.object = ob_sign_gameplay01_witharrow_l_qc_skeleton
ob_sign_gameplay01_witharrow_l_physics.parent = ob_sign_gameplay01_witharrow_l_qc_skeleton
ob_sign_gameplay01_witharrow_l_physics.location = (0.0, 0.0, 0.0)
ob_sign_gameplay01_witharrow_l_physics.display_type = 'SOLID'
ob_sign_gameplay01_witharrow_l_physics.show_wire = True
ob_sign_gameplay01_witharrow_l_physics.lineart.crease_threshold = 0.0
_vg = ob_sign_gameplay01_witharrow_l_physics.vertex_groups.new(name='static_prop')
_vg.add([0, 1, 2, 3, 4, 5, 6, 7, 8, 9, 10, 11, 12, 13, 14, 15, 16, 17, 18, 19, 20, 21, 22, 23], 1.0, 'REPLACE')
_m = ob_sign_gameplay01_witharrow_l_physics.modifiers.new('Armature', 'ARMATURE')
_m.object = ob_sign_gameplay01_witharrow_l_qc_skeleton

# ---- collection membership
scene.collection.objects.link(ob_sign_gameplay01_witharrow_l_qc_skeleton)
scene.collection.objects.link(ob_sign_gameplay01_witharrow_l)
scene.collection.objects.link(ob_sign_gameplay01_witharrow_l_physics)
col_sign_gameplay01_witharrow_l.objects.link(ob_sign_gameplay01_witharrow_l_qc_skeleton)
col_sign_gameplay01_witharrow_l.objects.link(ob_sign_gameplay01_witharrow_l)
col_sign_gameplay01_witharrow_l.objects.link(ob_sign_gameplay01_witharrow_l_physics)

# ---- scene / render settings (as saved in the file)
scene.frame_start = 1; scene.frame_end = 250; scene.frame_set(0)
scene.render.engine = 'BLENDER_EEVEE_NEXT'
scene.cycles.use_denoising = False
scene.cycles.samples = 128
scene.cycles.sampling_pattern = 'TABULATED_SOBOL'
scene.cycles.use_adaptive_sampling = False
scene.cycles.use_light_tree = False
scene.view_settings.view_transform = 'Filmic'
bpy.context.view_layer.update()

# ---- added for rendering (the .blend has no active camera and no usable light): camera, sun + grey world if the file has none
cam_auto = bpy.data.cameras.new('AutoCamera')
cam_auto.lens = 50.0
cam_auto.sensor_width = 36.0
cam_auto.clip_end = 1581.72
ob_auto_camera = bpy.data.objects.new('AutoCamera', cam_auto)
scene.collection.objects.link(ob_auto_camera)
ob_auto_camera.location = (90.1269, -109.652, 72.1015)
ob_auto_camera.rotation_euler = (1.09748, -7.21219e-08, 0.694738)
scene.camera = ob_auto_camera
light_auto_sun = bpy.data.lights.new('AutoSun', 'SUN')
light_auto_sun.energy = 3.0
light_auto_sun.angle = 0.0523599
ob_auto_sun = bpy.data.objects.new('AutoSun', light_auto_sun)
scene.collection.objects.link(ob_auto_sun)
ob_auto_sun.rotation_euler = (0.872665, 0.174533, 0.523599)
if scene.world is None:
    world_auto = bpy.data.worlds.new('AutoWorld')
    world_auto.color = (0.3, 0.3, 0.3)
    scene.world = world_auto
bpy.context.view_layer.update()
